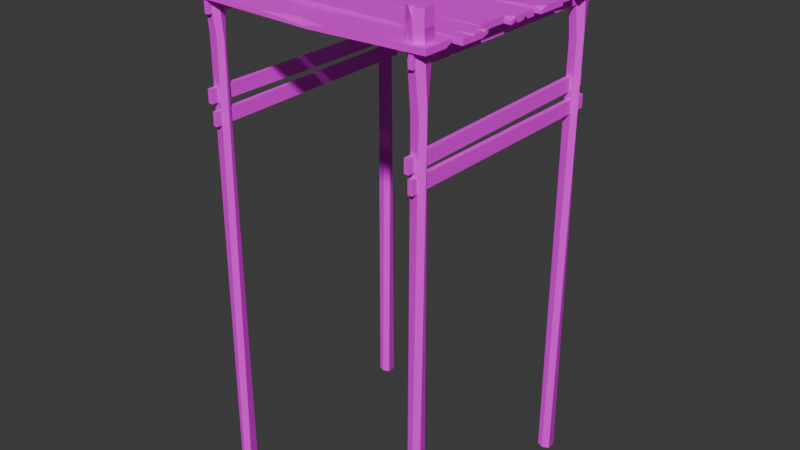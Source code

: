 # Source: SM_Env_Dock_01.blend  (saved by Blender 4.5.88; exported with 4.5.12 LTS)
import bpy
from mathutils import Matrix  # noqa: F401  (used for matrix-valued properties, if any)

bpy.ops.wm.read_factory_settings(use_empty=True)
scene = bpy.context.scene
scene.name = 'Scene'

# ---- collections
col_sm_env_dock_01 = bpy.data.collections.new('SM_Env_Dock_01'); scene.collection.children.link(col_sm_env_dock_01)

# ---- images (referenced by path relative to the original .blend; pixels are not part of the script)
import os
ASSET_DIR = os.environ.get("B2B_ASSET_DIR", "")  # directory of the original .blend (textures are referenced by path, not embedded)
HERE = os.path.dirname(os.path.abspath(__file__))  # packed textures are extracted next to this script under _unpacked/

def load_image(name, relpath, width, height, colorspace="sRGB"):
    """Load a texture the original file referenced (path relative to the .blend, or extracted next to this script)."""
    p = next((c for c in (os.path.join(HERE, relpath), os.path.join(ASSET_DIR, relpath)) if relpath and os.path.exists(c)), "")
    if p:
        img = bpy.data.images.load(p, check_existing=True)
        img.name = name
    else:  # same state as the original file: an image datablock whose file is absent (Cycles renders it pink)
        img = bpy.data.images.new(name, width, height)
        img.source = "FILE"
        img.filepath = "//" + (relpath or name)
    img.colorspace_settings.name = colorspace
    return img
img_file3502 = load_image('file3502', 'PolygonNatureBiomes_Swamp_Texture_01.png', 1024, 1024, 'sRGB')

# ---- materials (node trees are filled in below, after node groups)
mat_nature_base_mat1 = bpy.data.materials.new('Nature_Base_Mat1')
mat_nature_base_mat1.diffuse_color = (1.0, 1.0, 1.0, 1.0)
mat_nature_base_mat1.roughness = 0.5528

# ---- material node trees
mat_nature_base_mat1.use_nodes = True; mat_nature_base_mat1.node_tree.nodes.clear()
_N = mat_nature_base_mat1.node_tree.nodes; _L = mat_nature_base_mat1.node_tree.links
n0 = _N.new('ShaderNodeBsdfPrincipled'); n0.name = 'Principled BSDF'; n0.location = (-200, 100)
n0.inputs[2].default_value = 0.5528
n0.inputs[27].default_value = (0.0, 0.0, 0.0, 1.0)
n0.inputs[28].default_value = 1.0
n1 = _N.new('ShaderNodeOutputMaterial'); n1.name = 'Material Output'; n1.location = (200, 100)
n2 = _N.new('ShaderNodeNormalMap'); n2.name = 'Normal Map'; n2.location = (-600, -600)
n2.label = 'Normal/Map'
n3 = _N.new('ShaderNodeTexImage'); n3.name = 'Image Texture'; n3.location = (-600, 300)
n3.image = img_file3502
_L.new(n0.outputs[0], n1.inputs[0])
_L.new(n2.outputs[0], n0.inputs[5])
_L.new(n3.outputs[0], n0.inputs[0])
n1.is_active_output = True

# ---- world
world_world = bpy.data.worlds.new('World'); scene.world = world_world
world_world.use_nodes = True; world_world.node_tree.nodes.clear()
_N = world_world.node_tree.nodes; _L = world_world.node_tree.links
n0 = _N.new('ShaderNodeOutputWorld'); n0.name = 'World Output'; n0.location = (200, 100)
n1 = _N.new('ShaderNodeBackground'); n1.name = 'Background'; n1.location = (-200, 100)
n1.inputs[0].default_value = (0.05088, 0.05088, 0.05088, 1.0)
_L.new(n1.outputs[0], n0.inputs[0])
n0.is_active_output = True
world_world.color = (0.05088, 0.05088, 0.05088)
world_world.sun_shadow_jitter_overblur = 0.0

# ---- meshes
me_mesh = bpy.data.meshes.new('Mesh')
me_mesh.from_pydata([(1.455, 1.54, -3.845), (1.646, 1.54, -3.845), (1.423, 1.519, 3.801), (1.678, 1.519, 3.801), (1.423, 1.684, 3.801), (1.678, 1.684, 3.801), (1.455, 1.663, -3.845), (1.646, 1.663, -3.845), (1.568, 1.473, 3.801), (1.55, 1.496, -3.845), (1.55, 1.707, -3.845), (1.55, 1.742, 3.801), (1.55, 1.742, 3.587), (1.678, 1.684, 3.587), (1.678, 1.519, 3.587), (1.55, 1.461, 3.587), (1.423, 1.519, 3.587), (1.423, 1.684, 3.587), (1.495, 1.524, 2.575), (1.603, 1.536, 2.575), (1.667, 1.602, 2.632), (1.606, 1.679, 2.712), (1.498, 1.667, 2.712), (1.434, 1.602, 2.655), (1.455, -1.616, -3.845), (1.646, -1.616, -3.845), (1.423, -1.636, 3.685), (1.678, -1.636, 3.685), (1.423, -1.472, 3.685), (1.678, -1.472, 3.685), (1.455, -1.492, -3.845), (1.646, -1.492, -3.845), (1.568, -1.683, 3.685), (1.55, -1.659, -3.845), (1.55, -1.449, -3.845), (1.55, -1.414, 3.685), (1.55, -1.414, 3.471), (1.678, -1.472, 3.471), (1.678, -1.636, 3.471), (1.55, -1.694, 3.593), (1.423, -1.636, 3.471), (1.423, -1.472, 3.471), (1.486, -1.665, 3.685), (1.495, -1.631, 2.459), (1.603, -1.62, 2.459), (1.667, -1.554, 2.516), (1.606, -1.477, 2.596), (1.498, -1.488, 2.596), (1.434, -1.554, 2.539), (-1.531, -1.492, -3.845), (-1.722, -1.492, -3.845), (-1.499, -1.472, 3.829), (-1.754, -1.472, 3.829), (-1.499, -1.636, 3.829), (-1.754, -1.636, 3.829), (-1.531, -1.616, -3.845), (-1.722, -1.616, -3.845), (-1.645, -1.425, 3.829), (-1.626, -1.449, -3.845), (-1.626, -1.659, -3.845), (-1.626, -1.694, 3.829), (-1.626, -1.694, 3.615), (-1.754, -1.636, 3.615), (-1.754, -1.472, 3.615), (-1.626, -1.414, 3.615), (-1.499, -1.472, 3.615), (-1.499, -1.636, 3.615), (-1.571, -1.477, 2.603), (-1.679, -1.488, 2.603), (-1.743, -1.554, 2.66), (-1.682, -1.631, 2.74), (-1.574, -1.62, 2.74), (-1.51, -1.554, 2.683), (-1.531, 1.663, -3.845), (-1.722, 1.663, -3.845), (-1.499, 1.684, 3.685), (-1.754, 1.684, 3.685), (-1.499, 1.519, 3.685), (-1.754, 1.519, 3.685), (-1.531, 1.54, -3.845), (-1.722, 1.54, -3.845), (-1.645, 1.73, 3.685), (-1.626, 1.707, -3.845), (-1.626, 1.496, -3.845), (-1.626, 1.461, 3.685), (-1.626, 1.461, 3.471), (-1.754, 1.519, 3.471), (-1.754, 1.684, 3.471), (-1.626, 1.742, 3.573), (-1.499, 1.684, 3.471), (-1.499, 1.519, 3.471), (-1.563, 1.713, 3.685), (-1.571, 1.679, 2.459), (-1.679, 1.667, 2.459), (-1.743, 1.602, 2.516), (-1.682, 1.524, 2.596), (-1.574, 1.536, 2.596), (-1.51, 1.602, 2.539), (1.522, -1.71, 3.022), (1.588, -1.71, 3.022), (1.522, -1.71, 3.217), (1.588, -1.71, 3.217), (1.522, 1.825, 3.217), (1.588, 1.825, 3.217), (1.522, 1.825, 3.022), (1.588, 1.825, 3.022), (-1.65, -1.71, 3.022), (-1.584, -1.71, 3.022), (-1.65, -1.71, 3.217), (-1.584, -1.71, 3.217), (-1.65, 1.825, 3.217), (-1.584, 1.825, 3.217), (-1.65, 1.825, 3.022), (-1.584, 1.825, 3.022), (-1.616, 1.659, 3.672), (1.539, -1.598, 3.673), (-1.888, 1.303, 3.242), (1.78, 1.303, 3.222), (-1.888, 1.303, 3.304), (1.78, 1.303, 3.264), (-1.888, 1.756, 3.267), (1.78, 1.756, 3.304), (-1.888, 1.756, 3.222), (1.78, 1.756, 3.222), (-0.6395, 1.756, 3.304), (-1.888, 1.664, 3.304), (0.5097, 1.303, 3.304), (1.78, 1.403, 3.304), (0.02749, 1.303, 3.222), (-1.888, 1.382, 3.222), (1.78, 1.596, 3.304), (1.78, 1.696, 3.304), (1.515, 1.639, 3.304), (1.78, 1.646, 3.268), (-1.888, 1.621, 3.222), (-1.888, 1.528, 3.222), (-1.496, 1.59, 3.222), (-1.888, 1.565, 3.259), (-1.828, 0.7794, 3.222), (1.678, 0.7804, 3.179), (-1.828, 0.7794, 3.304), (1.678, 0.7804, 3.261), (-1.828, 1.233, 3.304), (1.721, 1.232, 3.261), (-1.828, 1.233, 3.222), (1.721, 1.232, 3.179), (1.852, 0.7411, 3.222), (-1.888, 0.7411, 3.222), (1.852, 0.7411, 3.304), (-1.888, 0.7411, 3.304), (1.852, 0.2874, 3.261), (-1.888, 0.2874, 3.304), (1.852, 0.2874, 3.222), (-1.888, 0.4009, 3.222), (-0.1886, 0.7411, 3.178), (-0.1312, 0.7411, 3.243), (0.1345, 0.2874, 3.26), (-0.01575, 0.2874, 3.178), (0.5591, 0.7411, 3.26), (-0.02816, 0.6388, 3.26), (-0.4741, 0.7411, 3.26), (1.75, 0.2874, 3.303), (1.852, 0.3907, 3.304), (-1.888, 0.2874, 3.277), (-1.752, 0.2874, 3.22), (-1.947, 0.2281, 3.283), (1.79, 0.2281, 3.283), (-1.947, 0.2281, 3.201), (1.79, 0.2281, 3.201), (-1.947, -0.2255, 3.201), (1.79, -0.2255, 3.201), (-1.947, -0.2255, 3.283), (1.79, -0.2255, 3.248), (-1.947, 0.1421, 3.201), (-1.947, 0.04999, 3.201), (-1.327, 0.1047, 3.201), (-1.947, 0.09062, 3.249), (1.79, 0.1078, 3.201), (1.79, 0.01049, 3.201), (1.538, 0.05864, 3.201), (1.79, 0.05458, 3.243), (1.79, -0.1008, 3.201), (1.79, -0.1853, 3.201), (1.677, -0.1272, 3.201), (1.79, -0.1393, 3.24), (-1.353, -0.2255, 3.201), (-0.7173, -0.2255, 3.201), (-0.9605, -0.1578, 3.201), (-1.036, -0.2255, 3.241), (1.615, -0.2255, 3.283), (1.79, -0.1315, 3.283), (-0.6583, 0.08394, 3.283), (0.07282, 0.0166, 3.283), (1.094, 0.08461, 3.283), (0.06445, 0.1185, 3.283), (0.06775, 0.07841, 3.272), (-1.888, -0.7128, 3.197), (1.719, -0.7128, 3.222), (-1.888, -0.7128, 3.279), (1.719, -0.7128, 3.304), (-1.859, -0.2814, 3.279), (1.719, -0.2592, 3.304), (-1.859, -0.2814, 3.197), (1.719, -0.2592, 3.222), (-1.957, -1.216, 3.222), (1.863, -1.216, 3.222), (-1.957, -1.216, 3.304), (1.863, -1.216, 3.304), (-1.957, -0.7621, 3.304), (1.863, -0.7621, 3.304), (-1.957, -0.7621, 3.222), (1.863, -0.7621, 3.257), (-1.957, -1.13, 3.304), (-1.957, -1.038, 3.304), (-1.327, -1.092, 3.304), (-1.957, -1.078, 3.287), (1.863, -1.095, 3.304), (1.863, -0.9981, 3.304), (1.62, -1.046, 3.304), (1.863, -1.042, 3.285), (1.863, -0.8799, 3.304), (1.863, -0.8091, 3.304), (1.772, -0.8578, 3.304), (1.863, -0.8477, 3.283), (-1.353, -0.7621, 3.304), (-0.7173, -0.7621, 3.304), (-0.9605, -0.8298, 3.304), (-1.036, -0.7621, 3.279), (1.688, -0.7621, 3.222), (1.863, -0.8561, 3.222), (-0.6583, -1.072, 3.222), (0.07282, -0.9769, 3.222), (1.094, -1.072, 3.222), (0.06445, -1.133, 3.222), (0.06775, -1.072, 3.245), (-1.888, -1.735, 3.222), (1.78, -1.735, 3.222), (-1.888, -1.735, 3.304), (1.78, -1.735, 3.304), (-1.888, -1.282, 3.261), (1.78, -1.282, 3.304), (-1.888, -1.282, 3.222), (1.78, -1.395, 3.222), (0.08126, -1.735, 3.178), (0.02387, -1.735, 3.21), (-0.2418, -1.282, 3.26), (-0.09156, -1.282, 3.178), (-0.6664, -1.735, 3.26), (-0.07915, -1.633, 3.26), (0.3668, -1.735, 3.26), (-1.786, -1.282, 3.303), (-1.888, -1.385, 3.304), (1.78, -1.282, 3.277), (1.645, -1.282, 3.22), (0.5807, -0.7128, 3.291), (1.09, -0.7128, 3.295), (0.9338, -0.6605, 3.294), (0.9327, -0.7128, 3.253), (1.522, -1.71, 1.566), (1.588, -1.71, 1.566), (1.522, -1.71, 1.761), (1.588, -1.71, 1.761), (1.522, 1.825, 1.761), (1.588, 1.825, 1.761), (1.522, 1.825, 1.566), (1.588, 1.825, 1.566), (-1.65, -1.71, 1.566), (-1.584, -1.71, 1.566), (-1.65, -1.71, 1.761), (-1.584, -1.71, 1.761), (-1.65, 1.825, 1.809), (-1.584, 1.825, 1.809), (-1.65, 1.825, 1.614), (-1.584, 1.825, 1.614), (-1.616, 1.799, 1.872), (-1.682, 1.799, 1.872), (-1.616, 1.799, 2.066), (-1.682, 1.799, 2.066), (-1.616, -1.735, 2.066), (-1.682, -1.735, 2.066), (-1.616, -1.735, 1.872), (-1.682, -1.735, 1.872), (1.556, 1.799, 1.872), (1.49, 1.799, 1.872), (1.556, 1.799, 2.066), (1.49, 1.799, 2.066), (1.556, -1.735, 2.016), (1.49, -1.735, 2.016), (1.556, -1.735, 1.821), (1.49, -1.735, 1.821)], [], [(14, 15, 19, 20), (11, 8, 3, 5), (21, 22, 12, 13), (9, 10, 7, 1), (20, 21, 13, 14), (23, 18, 16, 17), (18, 19, 15, 16), (6, 10, 9, 0), (17, 12, 22, 23), (13, 12, 11, 5), (14, 13, 5, 3), (8, 15, 14, 3), (17, 16, 2, 4), (4, 11, 12, 17), (2, 8, 11, 4), (16, 15, 8, 2), (0, 9, 19, 18), (20, 19, 9, 1), (1, 7, 21, 20), (10, 22, 21, 7), (23, 22, 10, 6), (6, 0, 18, 23), (38, 39, 44, 45), (27, 115, 32), (46, 47, 36, 37), (33, 34, 31, 25), (45, 46, 37, 38), (48, 43, 40, 41), (43, 44, 39, 40), (30, 34, 33, 24), (41, 36, 47, 48), (37, 36, 35, 29), (38, 37, 29, 27), (32, 39, 38, 27), (42, 39, 115), (41, 40, 26, 28), (28, 35, 36, 41), (26, 42, 115), (40, 39, 42, 26), (115, 39, 32), (24, 33, 44, 43), (45, 44, 33, 25), (25, 31, 46, 45), (34, 47, 46, 31), (48, 47, 34, 30), (30, 24, 43, 48), (63, 64, 68, 69), (60, 57, 52, 54), (70, 71, 61, 62), (58, 59, 56, 50), (69, 70, 62, 63), (72, 67, 65, 66), (67, 68, 64, 65), (55, 59, 58, 49), (66, 61, 71, 72), (62, 61, 60, 54), (63, 62, 54, 52), (57, 64, 63, 52), (66, 65, 51, 53), (53, 60, 61, 66), (51, 57, 60, 53), (65, 64, 57, 51), (49, 58, 68, 67), (69, 68, 58, 50), (50, 56, 70, 69), (59, 71, 70, 56), (72, 71, 59, 55), (55, 49, 67, 72), (87, 88, 93, 94), (76, 114, 81), (95, 96, 85, 86), (82, 83, 80, 74), (94, 95, 86, 87), (97, 92, 89, 90), (92, 93, 88, 89), (79, 83, 82, 73), (90, 85, 96, 97), (86, 85, 84, 78), (87, 86, 78, 76), (81, 88, 87, 76), (91, 88, 114), (90, 89, 75, 77), (77, 84, 85, 90), (75, 91, 114), (89, 88, 91, 75), (114, 88, 81), (73, 82, 93, 92), (94, 93, 82, 74), (74, 80, 95, 94), (83, 96, 95, 80), (97, 96, 83, 79), (79, 73, 92, 97), (98, 99, 101, 100), (100, 101, 103, 102), (102, 103, 105, 104), (104, 105, 99, 98), (99, 105, 103, 101), (104, 98, 100, 102), (106, 107, 109, 108), (108, 109, 111, 110), (110, 111, 113, 112), (112, 113, 107, 106), (107, 113, 111, 109), (112, 106, 108, 110), (84, 114, 76, 78), (75, 114, 84, 77), (35, 115, 27, 29), (26, 115, 35, 28), (118, 126, 127, 130, 132), (136, 123, 117, 128, 129, 135), (117, 123, 133), (125, 137, 118), (125, 124, 120), (120, 124, 121, 123, 122), (127, 126, 119), (116, 128, 117, 119, 126, 118), (129, 128, 116), (133, 132, 130), (133, 123, 121, 131), (117, 133, 130, 127, 119), (131, 132, 133), (124, 132, 131, 121), (118, 132, 124, 125), (134, 136, 137), (122, 134, 137, 125, 120), (118, 137, 135, 129, 116), (122, 123, 136, 134), (137, 136, 135), (138, 139, 141, 140), (140, 141, 143, 142), (142, 143, 145, 144), (144, 145, 139, 138), (139, 145, 143, 141), (144, 138, 140, 142), (146, 154, 155, 158, 148), (161, 158, 159, 156), (150, 161, 156, 157, 152), (152, 157, 154, 146), (147, 153, 163, 151, 149), (152, 146, 148, 162, 150), (160, 155, 154, 147, 149), (156, 159, 160, 149, 151), (157, 156, 151, 163, 164), (154, 157, 164, 153, 147), (159, 158, 155), (160, 159, 155), (162, 161, 150), (148, 158, 161, 162), (164, 163, 153), (165, 166, 168, 167), (167, 168, 177, 179, 175, 173), (171, 188, 189), (166, 193, 190), (166, 190, 184, 180), (171, 165, 176), (176, 175, 174), (176, 165, 167, 173), (171, 176, 174, 169), (180, 179, 177), (178, 179, 180), (175, 179, 178, 181, 183, 187, 174), (184, 183, 181), (182, 183, 184), (188, 187, 186), (185, 187, 188), (169, 185, 188, 171), (190, 189, 172), (189, 188, 186, 170, 172), (184, 172, 170, 182), (180, 184, 181, 178), (166, 180, 177, 168), (184, 190, 172), (187, 183, 182, 170, 186), (174, 187, 185, 169), (173, 175, 176), (171, 189, 192), (193, 194, 195), (165, 194, 166), (171, 191, 165), (191, 195, 194), (192, 195, 191), (193, 195, 192), (192, 189, 190, 193), (171, 192, 191), (165, 191, 194), (166, 194, 193), (196, 197, 257), (200, 256, 201), (200, 201, 203, 202), (202, 203, 197, 196), (197, 203, 201, 199), (202, 196, 198, 200), (204, 205, 207, 206), (206, 207, 216, 218, 214, 212), (210, 227, 228), (205, 232, 229), (205, 229, 223, 219), (210, 204, 215), (215, 214, 213), (215, 204, 206, 212), (210, 215, 213, 208), (219, 218, 216), (217, 218, 219), (214, 218, 217, 220, 222, 226, 213), (223, 222, 220), (221, 222, 223), (227, 226, 225), (224, 226, 227), (208, 224, 227, 210), (229, 228, 211), (228, 227, 225, 209, 211), (223, 211, 209, 221), (219, 223, 220, 217), (205, 219, 216, 207), (223, 229, 211), (226, 222, 221, 209, 225), (213, 226, 224, 208), (212, 214, 215), (210, 228, 231), (232, 233, 234), (204, 233, 205), (210, 230, 204), (230, 234, 233), (231, 234, 230), (232, 234, 231), (231, 228, 229, 232), (210, 231, 230), (204, 230, 233), (205, 233, 232), (235, 243, 244, 247, 237), (250, 247, 248, 245), (239, 250, 245, 246, 241), (241, 246, 243, 235), (236, 242, 252, 240, 238), (241, 235, 237, 251, 239), (249, 244, 243, 236, 238), (245, 248, 249, 238, 240), (246, 245, 240, 252, 253), (243, 246, 253, 242, 236), (248, 247, 244), (249, 248, 244), (251, 250, 239), (237, 247, 250, 251), (253, 252, 242), (254, 257, 256), (256, 257, 255), (198, 254, 256, 200), (201, 256, 255, 199), (257, 197, 199, 255), (196, 257, 254, 198), (258, 259, 261, 260), (260, 261, 263, 262), (262, 263, 265, 264), (264, 265, 259, 258), (259, 265, 263, 261), (264, 258, 260, 262), (266, 267, 269, 268), (268, 269, 271, 270), (270, 271, 273, 272), (272, 273, 267, 266), (267, 273, 271, 269), (272, 266, 268, 270), (274, 275, 277, 276), (276, 277, 279, 278), (278, 279, 281, 280), (280, 281, 275, 274), (275, 281, 279, 277), (280, 274, 276, 278), (282, 283, 285, 284), (284, 285, 287, 286), (286, 287, 289, 288), (288, 289, 283, 282), (283, 289, 287, 285), (288, 282, 284, 286)])
me_mesh.polygons.foreach_set('use_smooth', [True] * 274)
_k = set([(0, 6), (0, 9), (0, 18), (1, 7), (1, 9), (1, 20), (2, 4), (2, 8), (2, 16), (3, 5), (3, 8), (3, 14), (4, 11), (4, 17), (5, 11), (5, 13), (6, 10), (6, 23), (7, 10), (7, 21), (8, 11), (8, 15), (9, 10), (9, 19), (10, 22), (11, 12), (12, 13), (12, 17), (12, 22), (13, 14), (13, 21), (14, 15), (14, 20), (15, 16), (15, 19), (16, 17), (16, 18), (17, 23), (18, 19), (18, 23), (19, 20), (20, 21), (21, 22), (22, 23), (24, 30), (24, 33), (24, 43), (25, 31), (25, 33), (25, 45), (26, 28), (26, 40), (26, 42), (26, 115), (27, 29), (27, 32), (27, 38), (27, 115), (28, 35), (28, 41), (29, 35), (29, 37), (30, 34), (30, 48), (31, 34), (31, 46), (32, 39), (32, 115), (33, 34), (33, 44), (34, 47), (35, 36), (35, 115), (36, 37), (36, 41), (36, 47), (37, 38), (37, 46), (38, 39), (38, 45), (39, 40), (39, 42), (39, 44), (39, 115), (40, 41), (40, 43), (41, 48), (42, 115), (43, 44), (43, 48), (44, 45), (45, 46), (46, 47), (47, 48), (49, 55), (49, 58), (49, 67), (50, 56), (50, 58), (50, 69), (51, 53), (51, 57), (51, 65), (52, 54), (52, 57), (52, 63), (53, 60), (53, 66), (54, 60), (54, 62), (55, 59), (55, 72), (56, 59), (56, 70), (57, 60), (57, 64), (58, 59), (58, 68), (59, 71), (60, 61), (61, 62), (61, 66), (61, 71), (62, 63), (62, 70), (63, 64), (63, 69), (64, 65), (64, 68), (65, 66), (65, 67), (66, 72), (67, 68), (67, 72), (68, 69), (69, 70), (70, 71), (71, 72), (73, 79), (73, 82), (73, 92), (74, 80), (74, 82), (74, 94), (75, 77), (75, 89), (75, 91), (75, 114), (76, 78), (76, 81), (76, 87), (76, 114), (77, 84), (77, 90), (78, 84), (78, 86), (79, 83), (79, 97), (80, 83), (80, 95), (81, 88), (81, 114), (82, 83), (82, 93), (83, 96), (84, 85), (84, 114), (85, 86), (85, 90), (85, 96), (86, 87), (86, 95), (87, 88), (87, 94), (88, 89), (88, 91), (88, 93), (88, 114), (89, 90), (89, 92), (90, 97), (91, 114), (92, 93), (92, 97), (93, 94), (94, 95), (95, 96), (96, 97), (98, 99), (98, 100), (98, 104), (99, 101), (99, 105), (100, 101), (100, 102), (101, 103), (102, 103), (102, 104), (103, 105), (104, 105), (106, 107), (106, 108), (106, 112), (107, 109), (107, 113), (108, 109), (108, 110), (109, 111), (110, 111), (110, 112), (111, 113), (112, 113), (116, 118), (116, 128), (116, 129), (117, 119), (117, 123), (117, 128), (117, 133), (118, 125), (118, 126), (118, 132), (118, 137), (119, 126), (119, 127), (120, 122), (120, 124), (120, 125), (121, 123), (121, 124), (121, 131), (122, 123), (122, 134), (123, 133), (123, 136), (124, 125), (124, 132), (125, 137), (126, 127), (127, 130), (128, 129), (129, 135), (130, 132), (130, 133), (131, 132), (131, 133), (132, 133), (134, 136), (134, 137), (135, 136), (135, 137), (136, 137), (138, 139), (138, 140), (138, 144), (139, 141), (139, 145), (140, 141), (140, 142), (141, 143), (142, 143), (142, 144), (143, 145), (144, 145), (146, 148), (146, 152), (146, 154), (147, 149), (147, 153), (147, 154), (148, 158), (148, 162), (149, 151), (149, 160), (150, 152), (150, 161), (150, 162), (151, 156), (151, 163), (152, 157), (153, 163), (153, 164), (154, 155), (154, 157), (155, 158), (155, 159), (155, 160), (156, 157), (156, 159), (156, 161), (157, 164), (158, 159), (158, 161), (159, 160), (161, 162), (163, 164), (165, 166), (165, 167), (165, 171), (165, 176), (165, 191), (165, 194), (166, 168), (166, 180), (166, 190), (166, 193), (166, 194), (167, 168), (167, 173), (168, 177), (169, 171), (169, 174), (169, 185), (170, 172), (170, 182), (170, 186), (171, 176), (171, 188), (171, 189), (171, 191), (171, 192), (172, 184), (172, 189), (172, 190), (173, 175), (173, 176), (174, 175), (174, 176), (174, 187), (175, 176), (175, 179), (177, 179), (177, 180), (178, 179), (178, 180), (178, 181), (179, 180), (180, 184), (181, 183), (181, 184), (182, 183), (182, 184), (183, 184), (183, 187), (184, 190), (185, 187), (185, 188), (186, 187), (186, 188), (187, 188), (188, 189), (189, 190), (189, 192), (190, 193), (191, 192), (191, 194), (191, 195), (192, 193), (192, 195), (193, 194), (193, 195), (194, 195), (196, 197), (196, 198), (196, 202), (196, 257), (197, 199), (197, 203), (197, 257), (198, 200), (198, 254), (199, 201), (199, 255), (200, 201), (200, 202), (200, 256), (201, 203), (201, 256), (202, 203), (204, 205), (204, 206), (204, 210), (204, 215), (204, 230), (204, 233), (205, 207), (205, 219), (205, 229), (205, 232), (205, 233), (206, 207), (206, 212), (207, 216), (208, 210), (208, 213), (208, 224), (209, 211), (209, 221), (209, 225), (210, 215), (210, 227), (210, 228), (210, 230), (210, 231), (211, 223), (211, 228), (211, 229), (212, 214), (212, 215), (213, 214), (213, 215), (213, 226), (214, 215), (214, 218), (216, 218), (216, 219), (217, 218), (217, 219), (217, 220), (218, 219), (219, 223), (220, 222), (220, 223), (221, 222), (221, 223), (222, 223), (222, 226), (223, 229), (224, 226), (224, 227), (225, 226), (225, 227), (226, 227), (227, 228), (228, 229), (228, 231), (229, 232), (230, 231), (230, 233), (230, 234), (231, 232), (231, 234), (232, 233), (232, 234), (233, 234), (235, 237), (235, 241), (235, 243), (236, 238), (236, 242), (236, 243), (237, 247), (237, 251), (238, 240), (238, 249), (239, 241), (239, 250), (239, 251), (240, 245), (240, 252), (241, 246), (242, 252), (242, 253), (243, 244), (243, 246), (244, 247), (244, 248), (244, 249), (245, 246), (245, 248), (245, 250), (246, 253), (247, 248), (247, 250), (248, 249), (250, 251), (252, 253), (254, 256), (254, 257), (255, 256), (255, 257), (256, 257), (258, 259), (258, 260), (258, 264), (259, 261), (259, 265), (260, 261), (260, 262), (261, 263), (262, 263), (262, 264), (263, 265), (264, 265), (266, 267), (266, 268), (266, 272), (267, 269), (267, 273), (268, 269), (268, 270), (269, 271), (270, 271), (270, 272), (271, 273), (272, 273), (274, 275), (274, 276), (274, 280), (275, 277), (275, 281), (276, 277), (276, 278), (277, 279), (278, 279), (278, 280), (279, 281), (280, 281), (282, 283), (282, 284), (282, 288), (283, 285), (283, 289), (284, 285), (284, 286), (285, 287), (286, 287), (286, 288), (287, 289), (288, 289)])
me_mesh.attributes.new('sharp_edge', 'BOOLEAN', 'EDGE').data.foreach_set('value', [ (min(e.vertices), max(e.vertices)) in _k for e in me_mesh.edges])
_uv = me_mesh.uv_layers.new(name='map1')
_uv.uv.foreach_set('vector', [0.3303, 0.1607, 0.3303, 0.1607, 0.3303, 0.1607, 0.3303, 0.1607, 0.3303, 0.1607, 0.3303, 0.1607, 0.3303, 0.1607, 0.3303, 0.1607, 0.3303, 0.1607, 0.3303, 0.1607, 0.3303, 0.1607, 0.3303, 0.1607, 0.3303, 0.1607, 0.3303, 0.1607, 0.3303, 0.1607, 0.3303, 0.1607, 0.3303, 0.1607, 0.3303, 0.1607, 0.3303, 0.1607, 0.3303, 0.1607, 0.3303, 0.1607, 0.3303, 0.1607, 0.3303, 0.1607, 0.3303, 0.1607, 0.3303, 0.1607, 0.3303, 0.1607, 0.3303, 0.1607, 0.3303, 0.1607, 0.3303, 0.1607, 0.3303, 0.1607, 0.3303, 0.1607, 0.3303, 0.1607, 0.3303, 0.1607, 0.3303, 0.1607, 0.3303, 0.1607, 0.3303, 0.1607, 0.3303, 0.1607, 0.3303, 0.1607, 0.3303, 0.1607, 0.3303, 0.1607, 0.3303, 0.1607, 0.3303, 0.1607, 0.3303, 0.1607, 0.3303, 0.1607, 0.3303, 0.1607, 0.3303, 0.1607, 0.3303, 0.1607, 0.3303, 0.1607, 0.3303, 0.1607, 0.3303, 0.1607, 0.3303, 0.1607, 0.3303, 0.1607, 0.3303, 0.1607, 0.3303, 0.1607, 0.3303, 0.1607, 0.3303, 0.1607, 0.3303, 0.1607, 0.3303, 0.1607, 0.3303, 0.1607, 0.3303, 0.1607, 0.3303, 0.1607, 0.3303, 0.1607, 0.3303, 0.1607, 0.3303, 0.1607, 0.3303, 0.1607, 0.3303, 0.1607, 0.3303, 0.1607, 0.3303, 0.1607, 0.3303, 0.1607, 0.3303, 0.1607, 0.3303, 0.1607, 0.3303, 0.1607, 0.3303, 0.1607, 0.3303, 0.1607, 0.3303, 0.1607, 0.3303, 0.1607, 0.3303, 0.1607, 0.3303, 0.1607, 0.3303, 0.1607, 0.3303, 0.1607, 0.3303, 0.1607, 0.3303, 0.1607, 0.3303, 0.1607, 0.3303, 0.1607, 0.3303, 0.1607, 0.3303, 0.1607, 0.3303, 0.1607, 0.3303, 0.1607, 0.3303, 0.1607, 0.3303, 0.1607, 0.3303, 0.1607, 0.3303, 0.1607, 0.3303, 0.1607, 0.3303, 0.1607, 0.3303, 0.1607, 0.3303, 0.1607, 0.3303, 0.1607, 0.3303, 0.1607, 0.3303, 0.1607, 0.3303, 0.1607, 0.3303, 0.1607, 0.3303, 0.1607, 0.3303, 0.1607, 0.3303, 0.1607, 0.3303, 0.1607, 0.3303, 0.1607, 0.3303, 0.1607, 0.3303, 0.1607, 0.3303, 0.1607, 0.3303, 0.1607, 0.3303, 0.1607, 0.3303, 0.1607, 0.3303, 0.1607, 0.3303, 0.1607, 0.3303, 0.1607, 0.3303, 0.1607, 0.3303, 0.1607, 0.3303, 0.1607, 0.3303, 0.1607, 0.3303, 0.1607, 0.3303, 0.1607, 0.3303, 0.1607, 0.3303, 0.1607, 0.3303, 0.1607, 0.3303, 0.1607, 0.3303, 0.1607, 0.3303, 0.1607, 0.3303, 0.1607, 0.3303, 0.1607, 0.3303, 0.1607, 0.3303, 0.1607, 0.3303, 0.1607, 0.3303, 0.1607, 0.3303, 0.1607, 0.3303, 0.1607, 0.3303, 0.1607, 0.3303, 0.1607, 0.3303, 0.1607, 0.3303, 0.1607, 0.3303, 0.1607, 0.3303, 0.1607, 0.3303, 0.1607, 0.3303, 0.1607, 0.3303, 0.1607, 0.3303, 0.1607, 0.3303, 0.1607, 0.3303, 0.1607, 0.3303, 0.1607, 0.3303, 0.1607, 0.3303, 0.1607, 0.3303, 0.1607, 0.3303, 0.1607, 0.3303, 0.1607, 0.3303, 0.1607, 0.3303, 0.1607, 0.3303, 0.1607, 0.3303, 0.1607, 0.3303, 0.1607, 0.3303, 0.1607, 0.3303, 0.1607, 0.3303, 0.1607, 0.3303, 0.1607, 0.3303, 0.1607, 0.3303, 0.1607, 0.3303, 0.1607, 0.3303, 0.1607, 0.3303, 0.1607, 0.3303, 0.1607, 0.3303, 0.1607, 0.3303, 0.1607, 0.3303, 0.1607, 0.3303, 0.1607, 0.3303, 0.1607, 0.3303, 0.1607, 0.3303, 0.1607, 0.3303, 0.1607, 0.3303, 0.1607, 0.3303, 0.1607, 0.3303, 0.1607, 0.3303, 0.1607, 0.3303, 0.1607, 0.3303, 0.1607, 0.3303, 0.1607, 0.3303, 0.1607, 0.3303, 0.1607, 0.3303, 0.1607, 0.3303, 0.1607, 0.3303, 0.1607, 0.3303, 0.1607, 0.3303, 0.1607, 0.3303, 0.1607, 0.3303, 0.1607, 0.3303, 0.1607, 0.3303, 0.1607, 0.3303, 0.1607, 0.3303, 0.1607, 0.3303, 0.1607, 0.3303, 0.1607, 0.3303, 0.1607, 0.3303, 0.1607, 0.3303, 0.1607, 0.3303, 0.1607, 0.3303, 0.1607, 0.3303, 0.1607, 0.3303, 0.1607, 0.3303, 0.1607, 0.3303, 0.1607, 0.3303, 0.1607, 0.3303, 0.1607, 0.3303, 0.1607, 0.3303, 0.1607, 0.3303, 0.1607, 0.3303, 0.1607, 0.3303, 0.1607, 0.3303, 0.1607, 0.3303, 0.1607, 0.3303, 0.1607, 0.3303, 0.1607, 0.3303, 0.1607, 0.3303, 0.1607, 0.3303, 0.1607, 0.3303, 0.1607, 0.3303, 0.1607, 0.3303, 0.1607, 0.3303, 0.1607, 0.3303, 0.1607, 0.3303, 0.1607, 0.3303, 0.1607, 0.3303, 0.1607, 0.3303, 0.1607, 0.3303, 0.1607, 0.3303, 0.1607, 0.3303, 0.1607, 0.3303, 0.1607, 0.3303, 0.1607, 0.3303, 0.1607, 0.3303, 0.1607, 0.3303, 0.1607, 0.3303, 0.1607, 0.3303, 0.1607, 0.3303, 0.1607, 0.3303, 0.1607, 0.3303, 0.1607, 0.3303, 0.1607, 0.3303, 0.1607, 0.3303, 0.1607, 0.3303, 0.1607, 0.3303, 0.1607, 0.3303, 0.1607, 0.3303, 0.1607, 0.3303, 0.1607, 0.3303, 0.1607, 0.3303, 0.1607, 0.3303, 0.1607, 0.3303, 0.1607, 0.3303, 0.1607, 0.3303, 0.1607, 0.3303, 0.1607, 0.3303, 0.1607, 0.3303, 0.1607, 0.3303, 0.1607, 0.3303, 0.1607, 0.3303, 0.1607, 0.3303, 0.1607, 0.3303, 0.1607, 0.3303, 0.1607, 0.3303, 0.1607, 0.3303, 0.1607, 0.3303, 0.1607, 0.3303, 0.1607, 0.3303, 0.1607, 0.3303, 0.1607, 0.3303, 0.1607, 0.3303, 0.1607, 0.3303, 0.1607, 0.3303, 0.1607, 0.3303, 0.1607, 0.3303, 0.1607, 0.3303, 0.1607, 0.3303, 0.1607, 0.3303, 0.1607, 0.3303, 0.1607, 0.3303, 0.1607, 0.3303, 0.1607, 0.3303, 0.1607, 0.3303, 0.1607, 0.3303, 0.1607, 0.3303, 0.1607, 0.3303, 0.1607, 0.3303, 0.1607, 0.3303, 0.1607, 0.3303, 0.1607, 0.3303, 0.1607, 0.3303, 0.1607, 0.3303, 0.1607, 0.3303, 0.1607, 0.3303, 0.1607, 0.3303, 0.1607, 0.3303, 0.1607, 0.3303, 0.1607, 0.3303, 0.1607, 0.3303, 0.1607, 0.3303, 0.1607, 0.3303, 0.1607, 0.3303, 0.1607, 0.3303, 0.1607, 0.3303, 0.1607, 0.3303, 0.1607, 0.3303, 0.1607, 0.3303, 0.1607, 0.3303, 0.1607, 0.3303, 0.1607, 0.3303, 0.1607, 0.3303, 0.1607, 0.3303, 0.1607, 0.3303, 0.1607, 0.3303, 0.1607, 0.3303, 0.1607, 0.3303, 0.1607, 0.3303, 0.1607, 0.3303, 0.1607, 0.3303, 0.1607, 0.3303, 0.1607, 0.3303, 0.1607, 0.3303, 0.1607, 0.3303, 0.1607, 0.3303, 0.1607, 0.3303, 0.1607, 0.3303, 0.1607, 0.3303, 0.1607, 0.3303, 0.1607, 0.3303, 0.1607, 0.3303, 0.1607, 0.3303, 0.1607, 0.3303, 0.1607, 0.3303, 0.1607, 0.3303, 0.1607, 0.3303, 0.1607, 0.3303, 0.1607, 0.3303, 0.1607, 0.3303, 0.1607, 0.3303, 0.1607, 0.3303, 0.1607, 0.3303, 0.1607, 0.3303, 0.1607, 0.3303, 0.1607, 0.3303, 0.1607, 0.3303, 0.1607, 0.3303, 0.1607, 0.3303, 0.1607, 0.3303, 0.1607, 0.3303, 0.1607, 0.3303, 0.1607, 0.3303, 0.1607, 0.3303, 0.1607, 0.3303, 0.1607, 0.3303, 0.1607, 0.3303, 0.1607, 0.3303, 0.1607, 0.3303, 0.1607, 0.3302, 0.1413, 0.3302, 0.1413, 0.3302, 0.1413, 0.3302, 0.1413, 0.3302, 0.1413, 0.3302, 0.1413, 0.3302, 0.1413, 0.3302, 0.1413, 0.3302, 0.1413, 0.3302, 0.1413, 0.3302, 0.1413, 0.3302, 0.1413, 0.3302, 0.1413, 0.3302, 0.1413, 0.3302, 0.1413, 0.3302, 0.1413, 0.3302, 0.1413, 0.3302, 0.1413, 0.3302, 0.1413, 0.3302, 0.1413, 0.3302, 0.1413, 0.3302, 0.1413, 0.3302, 0.1413, 0.3302, 0.1413, 0.3302, 0.1413, 0.3302, 0.1413, 0.3302, 0.1413, 0.3302, 0.1413, 0.3302, 0.1413, 0.3302, 0.1413, 0.3302, 0.1413, 0.3302, 0.1413, 0.3302, 0.1413, 0.3302, 0.1413, 0.3302, 0.1413, 0.3302, 0.1413, 0.3302, 0.1413, 0.3302, 0.1413, 0.3302, 0.1413, 0.3302, 0.1413, 0.3302, 0.1413, 0.3302, 0.1413, 0.3302, 0.1413, 0.3302, 0.1413, 0.3302, 0.1413, 0.3302, 0.1413, 0.3302, 0.1413, 0.3302, 0.1413, 0.3303, 0.1607, 0.3303, 0.1607, 0.3303, 0.1607, 0.3303, 0.1607, 0.3303, 0.1607, 0.3303, 0.1607, 0.3303, 0.1607, 0.3303, 0.1607, 0.3303, 0.1607, 0.3303, 0.1607, 0.3303, 0.1607, 0.3303, 0.1607, 0.3303, 0.1607, 0.3303, 0.1607, 0.3303, 0.1607, 0.3303, 0.1607, 0.7685, 0.3705, 0.7685, 0.2414, 0.7739, 0.173, 0.7841, 0.173, 0.7864, 0.1872, 0.7838, 0.3494, 0.7927, 0.173, 0.7685, 0.173, 0.7685, 0.2674, 0.7728, 0.3705, 0.7805, 0.3705, 0.7685, 0.173, 0.7927, 0.173, 0.7868, 0.173, 0.7878, 0.3705, 0.7825, 0.3705, 0.7685, 0.3705, 0.7878, 0.3705, 0.7927, 0.3033, 0.7927, 0.3705, 0.7927, 0.3705, 0.7927, 0.3033, 0.7927, 0.173, 0.7927, 0.173, 0.7927, 0.3705, 0.7739, 0.173, 0.7685, 0.2414, 0.7685, 0.173, 0.7685, 0.3705, 0.7685, 0.2674, 0.7685, 0.173, 0.7685, 0.173, 0.7685, 0.2414, 0.7685, 0.3705, 0.7728, 0.3705, 0.7685, 0.2674, 0.7685, 0.3705, 0.7868, 0.173, 0.7864, 0.1872, 0.7841, 0.173, 0.7868, 0.173, 0.7927, 0.173, 0.7927, 0.173, 0.7895, 0.173, 0.7685, 0.173, 0.7868, 0.173, 0.7841, 0.173, 0.7739, 0.173, 0.7685, 0.173, 0.7895, 0.173, 0.7864, 0.1872, 0.7868, 0.173, 0.7927, 0.3033, 0.7864, 0.1872, 0.7895, 0.173, 0.7927, 0.173, 0.7685, 0.3705, 0.7864, 0.1872, 0.7927, 0.3033, 0.7878, 0.3705, 0.7855, 0.3705, 0.7838, 0.3494, 0.7825, 0.3705, 0.7927, 0.3705, 0.7855, 0.3705, 0.7825, 0.3705, 0.7878, 0.3705, 0.7927, 0.3705, 0.7685, 0.3705, 0.7825, 0.3705, 0.7805, 0.3705, 0.7728, 0.3705, 0.7685, 0.3705, 0.7927, 0.3705, 0.7927, 0.173, 0.7838, 0.3494, 0.7855, 0.3705, 0.7825, 0.3705, 0.7838, 0.3494, 0.7805, 0.3705, 0.896, 0.3723, 0.8961, 0.1422, 0.8961, 0.1422, 0.896, 0.3723, 0.896, 0.3723, 0.8961, 0.1422, 0.9177, 0.1393, 0.9177, 0.3723, 0.9177, 0.3723, 0.9177, 0.1393, 0.9177, 0.1393, 0.9177, 0.3723, 0.9177, 0.3723, 0.9177, 0.1393, 0.8961, 0.1422, 0.896, 0.3723, 0.8961, 0.1422, 0.9177, 0.1393, 0.9177, 0.1393, 0.8961, 0.1422, 0.9177, 0.3723, 0.896, 0.3723, 0.896, 0.3723, 0.9177, 0.3723, 0.78, 0.2689, 0.78, 0.1846, 0.78, 0.187, 0.78, 0.2155, 0.78, 0.2689, 0.8036, 0.2647, 0.78, 0.2155, 0.7853, 0.1913, 0.8036, 0.198, 0.8036, 0.2689, 0.8036, 0.2647, 0.8036, 0.198, 0.8036, 0.1918, 0.8036, 0.2689, 0.8036, 0.2689, 0.8036, 0.1918, 0.78, 0.1846, 0.78, 0.2689, 0.78, 0.1145, 0.7977, 0.1145, 0.8036, 0.1145, 0.8036, 0.1145, 0.78, 0.1145, 0.8036, 0.2689, 0.78, 0.2689, 0.78, 0.2689, 0.7982, 0.2689, 0.8036, 0.2689, 0.78, 0.1728, 0.78, 0.187, 0.78, 0.1846, 0.78, 0.1145, 0.78, 0.1145, 0.8036, 0.198, 0.7853, 0.1913, 0.78, 0.1728, 0.78, 0.1145, 0.8036, 0.1145, 0.8036, 0.1918, 0.8036, 0.198, 0.8036, 0.1145, 0.8036, 0.1145, 0.8036, 0.1201, 0.78, 0.1846, 0.8036, 0.1918, 0.8036, 0.1201, 0.7977, 0.1145, 0.78, 0.1145, 0.7853, 0.1913, 0.78, 0.2155, 0.78, 0.187, 0.78, 0.1728, 0.7853, 0.1913, 0.78, 0.187, 0.7982, 0.2689, 0.8036, 0.2647, 0.8036, 0.2689, 0.78, 0.2689, 0.78, 0.2155, 0.8036, 0.2647, 0.7982, 0.2689, 0.8036, 0.1201, 0.8036, 0.1145, 0.7977, 0.1145, 0.9172, 0.3846, 0.9172, 0.2197, 0.9172, 0.2197, 0.9172, 0.3846, 0.9172, 0.3846, 0.9172, 0.2197, 0.9117, 0.2197, 0.9095, 0.2308, 0.9116, 0.3572, 0.9133, 0.3846, 0.8966, 0.3846, 0.8966, 0.3443, 0.8966, 0.2274, 0.9172, 0.2197, 0.9107, 0.2504, 0.9009, 0.2197, 0.9172, 0.2197, 0.9009, 0.2197, 0.9005, 0.2197, 0.9093, 0.2197, 0.8966, 0.3846, 0.9172, 0.3846, 0.9109, 0.3846, 0.9109, 0.3846, 0.9116, 0.3572, 0.9091, 0.3846, 0.9109, 0.3846, 0.9172, 0.3846, 0.9172, 0.3846, 0.9133, 0.3846, 0.8966, 0.3846, 0.9109, 0.3846, 0.9091, 0.3846, 0.8966, 0.3846, 0.9093, 0.2197, 0.9095, 0.2308, 0.9117, 0.2197, 0.9073, 0.2197, 0.9095, 0.2308, 0.9093, 0.2197, 0.9116, 0.3572, 0.9095, 0.2308, 0.9073, 0.2197, 0.9023, 0.2197, 0.9011, 0.2247, 0.8997, 0.341, 0.9091, 0.3846, 0.9005, 0.2197, 0.9011, 0.2247, 0.9023, 0.2197, 0.8984, 0.2197, 0.9011, 0.2247, 0.9005, 0.2197, 0.8966, 0.3443, 0.8997, 0.341, 0.8966, 0.3303, 0.8966, 0.3583, 0.8997, 0.341, 0.8966, 0.3443, 0.8966, 0.3846, 0.8966, 0.3583, 0.8966, 0.3443, 0.8966, 0.3846, 0.9009, 0.2197, 0.8966, 0.2274, 0.8966, 0.2197, 0.8966, 0.2274, 0.8966, 0.3443, 0.8966, 0.3303, 0.8966, 0.2197, 0.8966, 0.2197, 0.9005, 0.2197, 0.8966, 0.2197, 0.8966, 0.2197, 0.8984, 0.2197, 0.9093, 0.2197, 0.9005, 0.2197, 0.9023, 0.2197, 0.9073, 0.2197, 0.9172, 0.2197, 0.9093, 0.2197, 0.9117, 0.2197, 0.9172, 0.2197, 0.9005, 0.2197, 0.9009, 0.2197, 0.8966, 0.2197, 0.8997, 0.341, 0.9011, 0.2247, 0.8984, 0.2197, 0.8966, 0.2197, 0.8966, 0.3303, 0.9091, 0.3846, 0.8997, 0.341, 0.8966, 0.3583, 0.8966, 0.3846, 0.9133, 0.3846, 0.9116, 0.3572, 0.9109, 0.3846, 0.8966, 0.3846, 0.8966, 0.2274, 0.9076, 0.2954, 0.9107, 0.2504, 0.9122, 0.2958, 0.9104, 0.2957, 0.9172, 0.3846, 0.9122, 0.2958, 0.9172, 0.2197, 0.8966, 0.3846, 0.9106, 0.3277, 0.9172, 0.3846, 0.9106, 0.3277, 0.9104, 0.2957, 0.9122, 0.2958, 0.9076, 0.2954, 0.9104, 0.2957, 0.9106, 0.3277, 0.9107, 0.2504, 0.9104, 0.2957, 0.9076, 0.2954, 0.9076, 0.2954, 0.8966, 0.2274, 0.9009, 0.2197, 0.9107, 0.2504, 0.8966, 0.3846, 0.9076, 0.2954, 0.9106, 0.3277, 0.9172, 0.3846, 0.9106, 0.3277, 0.9122, 0.2958, 0.9172, 0.2197, 0.9122, 0.2958, 0.9107, 0.2504, 0.7723, 0.3573, 0.7723, 0.1182, 0.7723, 0.1703, 0.7956, 0.3554, 0.7751, 0.1702, 0.7968, 0.1182, 0.7956, 0.3554, 0.7968, 0.1182, 0.7968, 0.1182, 0.7956, 0.3554, 0.7956, 0.3554, 0.7968, 0.1182, 0.7723, 0.1182, 0.7723, 0.3573, 0.7723, 0.1182, 0.7968, 0.1182, 0.7968, 0.1182, 0.7723, 0.1182, 0.7956, 0.3554, 0.7723, 0.3573, 0.7723, 0.3573, 0.7956, 0.3554, 0.8968, 0.3723, 0.8968, 0.1393, 0.8968, 0.1393, 0.8968, 0.3723, 0.8968, 0.3723, 0.8968, 0.1393, 0.9022, 0.1393, 0.9043, 0.1541, 0.9023, 0.3338, 0.9006, 0.3723, 0.917, 0.3723, 0.917, 0.3161, 0.917, 0.15, 0.8968, 0.1393, 0.9032, 0.1862, 0.9128, 0.1393, 0.8968, 0.1393, 0.9128, 0.1393, 0.9132, 0.1393, 0.9045, 0.1393, 0.917, 0.3723, 0.8968, 0.3723, 0.9029, 0.3723, 0.9029, 0.3723, 0.9023, 0.3338, 0.9047, 0.3723, 0.9029, 0.3723, 0.8968, 0.3723, 0.8968, 0.3723, 0.9006, 0.3723, 0.917, 0.3723, 0.9029, 0.3723, 0.9047, 0.3723, 0.917, 0.3723, 0.9045, 0.1393, 0.9043, 0.1541, 0.9022, 0.1393, 0.9065, 0.1393, 0.9043, 0.1541, 0.9045, 0.1393, 0.9023, 0.3338, 0.9043, 0.1541, 0.9065, 0.1393, 0.9117, 0.1393, 0.9127, 0.1449, 0.914, 0.3115, 0.9047, 0.3723, 0.9132, 0.1393, 0.9127, 0.1449, 0.9117, 0.1393, 0.9149, 0.1393, 0.9127, 0.1449, 0.9132, 0.1393, 0.917, 0.3161, 0.914, 0.3115, 0.917, 0.2967, 0.917, 0.3354, 0.914, 0.3115, 0.917, 0.3161, 0.917, 0.3723, 0.917, 0.3354, 0.917, 0.3161, 0.917, 0.3723, 0.9128, 0.1393, 0.917, 0.15, 0.917, 0.1393, 0.917, 0.15, 0.917, 0.3161, 0.917, 0.2967, 0.917, 0.1393, 0.917, 0.1393, 0.9132, 0.1393, 0.917, 0.1393, 0.917, 0.1393, 0.9149, 0.1393, 0.9045, 0.1393, 0.9132, 0.1393, 0.9117, 0.1393, 0.9065, 0.1393, 0.8968, 0.1393, 0.9045, 0.1393, 0.9022, 0.1393, 0.8968, 0.1393, 0.9132, 0.1393, 0.9128, 0.1393, 0.917, 0.1393, 0.914, 0.3115, 0.9127, 0.1449, 0.9149, 0.1393, 0.917, 0.1393, 0.917, 0.2967, 0.9047, 0.3723, 0.914, 0.3115, 0.917, 0.3354, 0.917, 0.3723, 0.9006, 0.3723, 0.9023, 0.3338, 0.9029, 0.3723, 0.917, 0.3723, 0.917, 0.15, 0.9074, 0.2485, 0.9032, 0.1862, 0.9005, 0.249, 0.9032, 0.2488, 0.8968, 0.3723, 0.9005, 0.249, 0.8968, 0.1393, 0.917, 0.3723, 0.9032, 0.2931, 0.8968, 0.3723, 0.9032, 0.2931, 0.9032, 0.2488, 0.9005, 0.249, 0.9074, 0.2485, 0.9032, 0.2488, 0.9032, 0.2931, 0.9032, 0.1862, 0.9032, 0.2488, 0.9074, 0.2485, 0.9074, 0.2485, 0.917, 0.15, 0.9128, 0.1393, 0.9032, 0.1862, 0.917, 0.3723, 0.9074, 0.2485, 0.9032, 0.2931, 0.8968, 0.3723, 0.9032, 0.2931, 0.9005, 0.249, 0.8968, 0.1393, 0.9005, 0.249, 0.9032, 0.1862, 0.7966, 0.1182, 0.7966, 0.2465, 0.7966, 0.2428, 0.7966, 0.1978, 0.7966, 0.1182, 0.7725, 0.1248, 0.7966, 0.1978, 0.7912, 0.2361, 0.7725, 0.2255, 0.7725, 0.1182, 0.7725, 0.1248, 0.7725, 0.2255, 0.7725, 0.2353, 0.7725, 0.1182, 0.7725, 0.1182, 0.7725, 0.2353, 0.7966, 0.2465, 0.7966, 0.1182, 0.7966, 0.3573, 0.7785, 0.3573, 0.7725, 0.3573, 0.7725, 0.3573, 0.7966, 0.3573, 0.7725, 0.1182, 0.7966, 0.1182, 0.7966, 0.1182, 0.778, 0.1182, 0.7725, 0.1182, 0.7966, 0.2652, 0.7966, 0.2428, 0.7966, 0.2465, 0.7966, 0.3573, 0.7966, 0.3573, 0.7725, 0.2255, 0.7912, 0.2361, 0.7966, 0.2652, 0.7966, 0.3573, 0.7725, 0.3573, 0.7725, 0.2353, 0.7725, 0.2255, 0.7725, 0.3573, 0.7725, 0.3573, 0.7725, 0.3485, 0.7966, 0.2465, 0.7725, 0.2353, 0.7725, 0.3485, 0.7785, 0.3573, 0.7966, 0.3573, 0.7912, 0.2361, 0.7966, 0.1978, 0.7966, 0.2428, 0.7966, 0.2652, 0.7912, 0.2361, 0.7966, 0.2428, 0.778, 0.1182, 0.7725, 0.1248, 0.7725, 0.1182, 0.7966, 0.1182, 0.7966, 0.1978, 0.7725, 0.1248, 0.778, 0.1182, 0.7725, 0.3485, 0.7725, 0.3573, 0.7785, 0.3573, 0.7723, 0.1937, 0.7723, 0.1703, 0.7751, 0.1702, 0.7751, 0.1702, 0.7723, 0.1703, 0.7723, 0.1599, 0.7723, 0.3573, 0.7723, 0.1937, 0.7751, 0.1702, 0.7956, 0.3554, 0.7968, 0.1182, 0.7751, 0.1702, 0.7723, 0.1599, 0.7723, 0.1182, 0.7723, 0.1703, 0.7723, 0.1182, 0.7723, 0.1182, 0.7723, 0.1599, 0.7723, 0.3573, 0.7723, 0.1703, 0.7723, 0.1937, 0.7723, 0.3573, 0.3302, 0.1413, 0.3302, 0.1413, 0.3302, 0.1413, 0.3302, 0.1413, 0.3302, 0.1413, 0.3302, 0.1413, 0.3302, 0.1413, 0.3302, 0.1413, 0.3302, 0.1413, 0.3302, 0.1413, 0.3302, 0.1413, 0.3302, 0.1413, 0.3302, 0.1413, 0.3302, 0.1413, 0.3302, 0.1413, 0.3302, 0.1413, 0.3302, 0.1413, 0.3302, 0.1413, 0.3302, 0.1413, 0.3302, 0.1413, 0.3302, 0.1413, 0.3302, 0.1413, 0.3302, 0.1413, 0.3302, 0.1413, 0.3302, 0.1413, 0.3302, 0.1413, 0.3302, 0.1413, 0.3302, 0.1413, 0.3302, 0.1413, 0.3302, 0.1413, 0.3302, 0.1413, 0.3302, 0.1413, 0.3302, 0.1413, 0.3302, 0.1413, 0.3302, 0.1413, 0.3302, 0.1413, 0.3302, 0.1413, 0.3302, 0.1413, 0.3302, 0.1413, 0.3302, 0.1413, 0.3302, 0.1413, 0.3302, 0.1413, 0.3302, 0.1413, 0.3302, 0.1413, 0.3302, 0.1413, 0.3302, 0.1413, 0.3302, 0.1413, 0.3302, 0.1413, 0.3302, 0.1413, 0.3302, 0.1413, 0.3302, 0.1413, 0.3302, 0.1413, 0.3302, 0.1413, 0.3302, 0.1413, 0.3302, 0.1413, 0.3302, 0.1413, 0.3302, 0.1413, 0.3302, 0.1413, 0.3302, 0.1413, 0.3302, 0.1413, 0.3302, 0.1413, 0.3302, 0.1413, 0.3302, 0.1413, 0.3302, 0.1413, 0.3302, 0.1413, 0.3302, 0.1413, 0.3302, 0.1413, 0.3302, 0.1413, 0.3302, 0.1413, 0.3302, 0.1413, 0.3302, 0.1413, 0.3302, 0.1413, 0.3302, 0.1413, 0.3302, 0.1413, 0.3302, 0.1413, 0.3302, 0.1413, 0.3302, 0.1413, 0.3302, 0.1413, 0.3302, 0.1413, 0.3302, 0.1413, 0.3302, 0.1413, 0.3302, 0.1413, 0.3302, 0.1413, 0.3302, 0.1413, 0.3302, 0.1413, 0.3302, 0.1413, 0.3302, 0.1413, 0.3302, 0.1413, 0.3302, 0.1413, 0.3302, 0.1413, 0.3302, 0.1413, 0.3302, 0.1413, 0.3302, 0.1413, 0.3302, 0.1413, 0.3302, 0.1413, 0.3302, 0.1413])
_uv.active_render = True
_uv = me_mesh.uv_layers.new(name='lightmapUV')
_uv.uv.foreach_set('vector', [0.1328, 0.6765, 0.1208, 0.6765, 0.1257, 0.586, 0.1317, 0.5911, 0.1746, 0.7275, 0.1763, 0.7034, 0.1865, 0.7076, 0.1865, 0.7223, 0.197, 0.1101, 0.187, 0.1101, 0.1919, 0.03186, 0.2038, 0.03186, 0.1044, 0.7279, 0.1044, 0.7091, 0.1133, 0.713, 0.1133, 0.724, 0.1454, 0.593, 0.1526, 0.6001, 0.1531, 0.6783, 0.1377, 0.6783, 0.1665, 0.5932, 0.1737, 0.586, 0.1742, 0.6765, 0.1588, 0.6765, 0.1156, 0.586, 0.1257, 0.586, 0.1208, 0.6765, 0.1089, 0.6765, 0.09544, 0.713, 0.1044, 0.7091, 0.1044, 0.7279, 0.09544, 0.724, 0.1799, 0.03186, 0.1919, 0.03186, 0.187, 0.1101, 0.1809, 0.1152, 0.2038, 0.03186, 0.1919, 0.03186, 0.1919, 0.01269, 0.2038, 0.01269, 0.1377, 0.6783, 0.1531, 0.6783, 0.1531, 0.6975, 0.1377, 0.6975, 0.1225, 0.6957, 0.1208, 0.6765, 0.1328, 0.6765, 0.1328, 0.6957, 0.1588, 0.6765, 0.1742, 0.6765, 0.1742, 0.6957, 0.1588, 0.6957, 0.1799, 0.01269, 0.1919, 0.01269, 0.1919, 0.03186, 0.1799, 0.03186, 0.1626, 0.7076, 0.1763, 0.7034, 0.1746, 0.7275, 0.1626, 0.7223, 0.1089, 0.6765, 0.1208, 0.6765, 0.1225, 0.6957, 0.1089, 0.6957, 0.1119, 0.01178, 0.1208, 0.01178, 0.1257, 0.586, 0.1156, 0.586, 0.1317, 0.5911, 0.1257, 0.586, 0.1208, 0.01178, 0.1298, 0.01178, 0.1396, 0.01361, 0.1511, 0.01361, 0.1526, 0.6001, 0.1454, 0.593, 0.1919, 0.6966, 0.187, 0.1101, 0.197, 0.1101, 0.2008, 0.6966, 0.1809, 0.1152, 0.187, 0.1101, 0.1919, 0.6966, 0.1829, 0.6966, 0.1607, 0.01178, 0.1723, 0.01178, 0.1737, 0.586, 0.1665, 0.5932, 0.2307, 0.6679, 0.2187, 0.6679, 0.2236, 0.5775, 0.2296, 0.5826, 0.3474, 0.7107, 0.3362, 0.7193, 0.3371, 0.7065, 0.3736, 0.1113, 0.3636, 0.1113, 0.3685, 0.03308, 0.3804, 0.03308, 0.4634, 0.7331, 0.4634, 0.7143, 0.4723, 0.7182, 0.4723, 0.7292, 0.2433, 0.5826, 0.2505, 0.5897, 0.251, 0.6679, 0.2356, 0.6679, 0.2663, 0.5846, 0.2735, 0.5774, 0.274, 0.6679, 0.2586, 0.6679, 0.2136, 0.5774, 0.2236, 0.5775, 0.2187, 0.6679, 0.2068, 0.6679, 0.4544, 0.7182, 0.4634, 0.7143, 0.4634, 0.7331, 0.4544, 0.7292, 0.3565, 0.03308, 0.3685, 0.03308, 0.3636, 0.1113, 0.3576, 0.1164, 0.3804, 0.03308, 0.3685, 0.03308, 0.3685, 0.01392, 0.3804, 0.01392, 0.2356, 0.6679, 0.251, 0.6679, 0.251, 0.6871, 0.2356, 0.6871, 0.2204, 0.6871, 0.2187, 0.6679, 0.2307, 0.6679, 0.2307, 0.6871, 0.2614, 0.7168, 0.2413, 0.7194, 0.2564, 0.7077, 0.2586, 0.6679, 0.274, 0.6679, 0.274, 0.6871, 0.2586, 0.6871, 0.3565, 0.01392, 0.3685, 0.01392, 0.3685, 0.03308, 0.3565, 0.03308, 0.06088, 0.7097, 0.06686, 0.7071, 0.06901, 0.7153, 0.2068, 0.6679, 0.2187, 0.6679, 0.2128, 0.6871, 0.2068, 0.6871, 0.3236, 0.7076, 0.3085, 0.6943, 0.3286, 0.6953, 0.2098, 0.01361, 0.2187, 0.01361, 0.2236, 0.5775, 0.2136, 0.5774, 0.2296, 0.5826, 0.2236, 0.5775, 0.2187, 0.01361, 0.2277, 0.01361, 0.2375, 0.01361, 0.249, 0.01361, 0.2505, 0.5897, 0.2433, 0.5826, 0.3685, 0.6874, 0.3636, 0.1113, 0.3736, 0.1113, 0.3774, 0.6874, 0.3576, 0.1164, 0.3636, 0.1113, 0.3685, 0.6874, 0.3595, 0.6874, 0.2606, 0.01361, 0.2721, 0.01361, 0.2735, 0.5774, 0.2663, 0.5846, 0.01097, 0.03303, 0.02291, 0.03303, 0.01802, 0.1235, 0.01201, 0.1184, 0.02291, 0.7064, 0.02122, 0.7304, 0.01097, 0.7263, 0.01097, 0.7116, 0.04654, 0.6026, 0.0566, 0.6026, 0.05171, 0.6808, 0.03977, 0.6808, 0.88, 0.7161, 0.88, 0.7349, 0.871, 0.731, 0.871, 0.72, 0.07434, 0.5955, 0.08157, 0.6026, 0.08204, 0.6808, 0.06664, 0.6808, 0.09546, 0.5975, 0.1027, 0.5903, 0.1032, 0.6808, 0.08776, 0.6808, 0.02809, 0.1235, 0.01802, 0.1235, 0.02291, 0.03303, 0.03486, 0.03303, 0.8889, 0.731, 0.88, 0.7349, 0.88, 0.7161, 0.8889, 0.72, 0.06365, 0.6808, 0.05171, 0.6808, 0.0566, 0.6026, 0.06262, 0.5975, 0.03977, 0.6808, 0.05171, 0.6808, 0.05171, 0.7, 0.03977, 0.7, 0.06664, 0.6808, 0.08204, 0.6808, 0.08204, 0.7, 0.06664, 0.7, 0.02122, 0.01386, 0.02291, 0.03303, 0.01097, 0.03303, 0.01097, 0.01386, 0.08776, 0.6808, 0.1032, 0.6808, 0.1032, 0.7, 0.08776, 0.7, 0.06365, 0.7, 0.05171, 0.7, 0.05171, 0.6808, 0.06365, 0.6808, 0.03486, 0.7263, 0.02122, 0.7304, 0.02291, 0.7064, 0.03486, 0.7116, 0.03486, 0.03303, 0.02291, 0.03303, 0.02122, 0.01386, 0.03486, 0.01386, 0.03186, 0.7002, 0.02291, 0.7002, 0.01802, 0.1235, 0.02809, 0.1235, 0.01201, 0.1184, 0.01802, 0.1235, 0.02291, 0.7002, 0.01397, 0.7002, 0.06858, 0.01361, 0.08011, 0.01361, 0.08157, 0.6026, 0.07434, 0.5955, 0.05171, 0.01361, 0.0566, 0.6026, 0.04654, 0.6026, 0.04277, 0.01361, 0.06262, 0.5975, 0.0566, 0.6026, 0.05171, 0.01361, 0.06065, 0.01361, 0.0897, 0.01361, 0.1012, 0.01361, 0.1027, 0.5903, 0.09546, 0.5975, 0.3872, 0.03308, 0.3992, 0.03308, 0.3943, 0.1235, 0.3883, 0.1185, 0.04169, 0.726, 0.05294, 0.7159, 0.05193, 0.7302, 0.2884, 0.5879, 0.2985, 0.5878, 0.2936, 0.6661, 0.2817, 0.6661, 0.3175, 0.7165, 0.3175, 0.7353, 0.3085, 0.7314, 0.3085, 0.7203, 0.3182, 0.5826, 0.3254, 0.5897, 0.3259, 0.6679, 0.3105, 0.6679, 0.3412, 0.5846, 0.3484, 0.5774, 0.3489, 0.6679, 0.3335, 0.6679, 0.4044, 0.1236, 0.3943, 0.1235, 0.3992, 0.03308, 0.4111, 0.03308, 0.3264, 0.7314, 0.3175, 0.7353, 0.3175, 0.7165, 0.3264, 0.7203, 0.3055, 0.6661, 0.2936, 0.6661, 0.2985, 0.5878, 0.3045, 0.5828, 0.2817, 0.6661, 0.2936, 0.6661, 0.2936, 0.6853, 0.2817, 0.6853, 0.3105, 0.6679, 0.3259, 0.6679, 0.3259, 0.6871, 0.3105, 0.6871, 0.3975, 0.01392, 0.3992, 0.03308, 0.3872, 0.03308, 0.3872, 0.01392, 0.1577, 0.7242, 0.1377, 0.7268, 0.152, 0.7155, 0.3335, 0.6679, 0.3489, 0.6679, 0.3489, 0.6871, 0.3335, 0.6871, 0.3055, 0.6853, 0.2936, 0.6853, 0.2936, 0.6661, 0.3055, 0.6661, 0.09011, 0.7278, 0.08413, 0.7304, 0.08166, 0.7211, 0.4111, 0.03308, 0.3992, 0.03308, 0.4052, 0.01392, 0.4111, 0.01392, 0.1232, 0.7146, 0.1089, 0.7017, 0.1289, 0.7027, 0.4081, 0.6874, 0.3992, 0.6874, 0.3943, 0.1235, 0.4044, 0.1236, 0.3883, 0.1185, 0.3943, 0.1235, 0.3992, 0.6874, 0.3902, 0.6874, 0.3124, 0.01361, 0.3239, 0.01361, 0.3254, 0.5897, 0.3182, 0.5826, 0.2936, 0.01178, 0.2985, 0.5878, 0.2884, 0.5879, 0.2847, 0.01178, 0.3045, 0.5828, 0.2985, 0.5878, 0.2936, 0.01178, 0.3025, 0.01178, 0.3354, 0.01361, 0.347, 0.01361, 0.3484, 0.5774, 0.3412, 0.5846, 0.2682, 0.6933, 0.2744, 0.6933, 0.2744, 0.7108, 0.2682, 0.7108, 0.6618, 0.3454, 0.668, 0.3454, 0.668, 0.6615, 0.6618, 0.6615, 0.4794, 0.7168, 0.4856, 0.7168, 0.4856, 0.7342, 0.4794, 0.7342, 0.4909, 0.3555, 0.4971, 0.3555, 0.4971, 0.6717, 0.4909, 0.6717, 0.4122, 0.6656, 0.4122, 0.3495, 0.4304, 0.3495, 0.4304, 0.6656, 0.6503, 0.9831, 0.6503, 0.6669, 0.6685, 0.6669, 0.6685, 0.9831, 0.1914, 0.7025, 0.1977, 0.7025, 0.1977, 0.7199, 0.1914, 0.7199, 0.7904, 0.349, 0.7966, 0.349, 0.7966, 0.6652, 0.7904, 0.6652, 0.3661, 0.7132, 0.3724, 0.7132, 0.3724, 0.7306, 0.3661, 0.7306, 0.7328, 0.3612, 0.739, 0.3612, 0.739, 0.6774, 0.7328, 0.6774, 0.9478, 0.6656, 0.9478, 0.3495, 0.966, 0.3495, 0.966, 0.6656, 0.5735, 0.9867, 0.5735, 0.6705, 0.5917, 0.6705, 0.5917, 0.9867, 0.05363, 0.7061, 0.05294, 0.7159, 0.04169, 0.726, 0.04169, 0.7113, 0.09011, 0.7278, 0.08166, 0.7211, 0.07816, 0.7079, 0.09011, 0.7131, 0.3354, 0.7306, 0.3362, 0.7193, 0.3474, 0.7107, 0.3474, 0.7254, 0.06088, 0.7097, 0.06901, 0.7153, 0.07283, 0.7297, 0.06088, 0.7245, 0.5917, 0.9867, 0.5917, 0.9867, 0.5917, 0.9867, 0.5917, 0.9867, 0.5917, 0.9867, 0.5917, 0.9867, 0.5917, 0.9867, 0.5917, 0.9867, 0.5917, 0.9867, 0.5917, 0.9867, 0.5917, 0.9867, 0.5917, 0.9867, 0.5917, 0.9867, 0.5917, 0.9867, 0.5917, 0.9867, 0.5917, 0.9867, 0.5917, 0.9867, 0.5917, 0.9867, 0.5917, 0.9867, 0.5917, 0.9867, 0.5917, 0.9867, 0.5917, 0.9867, 0.5917, 0.9867, 0.5917, 0.9867, 0.5917, 0.9867, 0.5917, 0.9867, 0.5917, 0.9867, 0.5917, 0.9867, 0.5917, 0.9867, 0.5917, 0.9867, 0.5917, 0.9867, 0.5917, 0.9867, 0.5917, 0.9867, 0.5917, 0.9867, 0.5917, 0.9867, 0.5917, 0.9867, 0.5917, 0.9867, 0.5917, 0.9867, 0.5917, 0.9867, 0.5917, 0.9867, 0.5917, 0.9867, 0.5917, 0.9867, 0.5917, 0.9867, 0.5917, 0.9867, 0.5917, 0.9867, 0.5917, 0.9867, 0.5917, 0.9867, 0.5917, 0.9867, 0.5917, 0.9867, 0.5917, 0.9867, 0.5917, 0.9867, 0.5917, 0.9867, 0.5917, 0.9867, 0.5917, 0.9867, 0.5917, 0.9867, 0.5917, 0.9867, 0.5917, 0.9867, 0.5917, 0.9867, 0.5917, 0.9867, 0.5917, 0.9867, 0.5917, 0.9867, 0.5917, 0.9867, 0.5917, 0.9867, 0.5917, 0.9867, 0.5917, 0.9867, 0.5917, 0.9867, 0.5917, 0.9867, 0.5917, 0.9867, 0.5917, 0.9867, 0.5917, 0.9867, 0.5917, 0.9867, 0.5917, 0.9867, 0.5917, 0.9867, 0.5917, 0.9867, 0.5917, 0.9867, 0.5917, 0.9867, 0.5917, 0.9867, 0.5917, 0.9867, 0.5917, 0.9867, 0.5917, 0.9867, 0.5917, 0.9867, 0.5917, 0.9867, 0.5917, 0.9867, 0.5917, 0.9867, 0.5917, 0.9867, 0.5917, 0.9867, 0.5917, 0.9867, 0.5917, 0.9867, 0.5917, 0.9867, 0.5917, 0.9867, 0.5917, 0.9867, 0.5917, 0.9867, 0.5917, 0.9867, 0.5917, 0.9867, 0.5917, 0.9867, 0.5917, 0.9867, 0.5917, 0.9867, 0.5917, 0.9867, 0.5917, 0.9867, 0.5917, 0.9867, 0.5917, 0.9867, 0.5917, 0.9867, 0.5917, 0.9867, 0.5917, 0.9867, 0.5917, 0.9867, 0.5917, 0.9867, 0.5917, 0.9867, 0.5917, 0.9867, 0.5917, 0.9867, 0.5917, 0.9867, 0.5917, 0.9867, 0.5917, 0.9867, 0.5917, 0.9867, 0.5917, 0.9867, 0.5917, 0.9867, 0.5917, 0.9867, 0.5917, 0.9867, 0.5917, 0.9867, 0.5917, 0.9867, 0.5917, 0.9867, 0.5917, 0.9867, 0.5917, 0.9867, 0.5917, 0.9867, 0.5917, 0.9867, 0.5917, 0.9867, 0.5917, 0.9867, 0.5917, 0.9867, 0.5917, 0.9867, 0.5917, 0.9867, 0.5917, 0.9867, 0.5917, 0.9867, 0.5917, 0.9867, 0.5917, 0.9867, 0.5917, 0.9867, 0.5917, 0.9867, 0.5917, 0.9867, 0.5917, 0.9867, 0.5917, 0.9867, 0.5917, 0.9867, 0.5917, 0.9867, 0.5917, 0.9867, 0.5917, 0.9867, 0.5917, 0.9867, 0.5917, 0.9867, 0.5917, 0.9867, 0.5917, 0.9867, 0.5917, 0.9867, 0.5917, 0.9867, 0.5917, 0.9867, 0.5917, 0.9867, 0.5917, 0.9867, 0.5917, 0.9867, 0.5917, 0.9867, 0.5917, 0.9867, 0.5917, 0.9867, 0.5917, 0.9867, 0.5917, 0.9867, 0.5917, 0.9867, 0.5917, 0.9867, 0.5917, 0.9867, 0.5917, 0.9867, 0.5917, 0.9867, 0.5917, 0.9867, 0.5917, 0.9867, 0.5917, 0.9867, 0.5917, 0.9867, 0.5917, 0.9867, 0.5917, 0.9867, 0.5917, 0.9867, 0.5917, 0.9867, 0.5917, 0.9867, 0.5917, 0.9867, 0.5917, 0.9867, 0.5917, 0.9867, 0.5917, 0.9867, 0.5917, 0.9867, 0.5917, 0.9867, 0.5917, 0.9867, 0.5917, 0.9867, 0.5917, 0.9867, 0.5917, 0.9867, 0.5917, 0.9867, 0.5917, 0.9867, 0.5917, 0.9867, 0.5917, 0.9867, 0.5917, 0.9867, 0.5917, 0.9867, 0.5917, 0.9867, 0.5917, 0.9867, 0.5917, 0.9867, 0.5917, 0.9867, 0.5917, 0.9867, 0.5917, 0.9867, 0.5917, 0.9867, 0.5917, 0.9867, 0.5917, 0.9867, 0.5917, 0.9867, 0.5917, 0.9867, 0.5917, 0.9867, 0.5917, 0.9867, 0.5917, 0.9867, 0.5917, 0.9867, 0.5917, 0.9867, 0.5917, 0.9867, 0.5917, 0.9867, 0.5917, 0.9867, 0.5917, 0.9867, 0.5917, 0.9867, 0.5917, 0.9867, 0.5917, 0.9867, 0.5917, 0.9867, 0.5917, 0.9867, 0.5917, 0.9867, 0.5917, 0.9867, 0.5917, 0.9867, 0.5917, 0.9867, 0.5917, 0.9867, 0.5917, 0.9867, 0.5917, 0.9867, 0.5917, 0.9867, 0.5917, 0.9867, 0.5917, 0.9867, 0.5917, 0.9867, 0.5917, 0.9867, 0.5917, 0.9867, 0.5917, 0.9867, 0.5917, 0.9867, 0.5917, 0.9867, 0.5917, 0.9867, 0.5917, 0.9867, 0.5917, 0.9867, 0.5917, 0.9867, 0.5917, 0.9867, 0.5917, 0.9867, 0.5917, 0.9867, 0.5917, 0.9867, 0.5917, 0.9867, 0.5917, 0.9867, 0.5917, 0.9867, 0.5917, 0.9867, 0.5917, 0.9867, 0.5917, 0.9867, 0.5917, 0.9867, 0.5917, 0.9867, 0.5917, 0.9867, 0.5917, 0.9867, 0.5917, 0.9867, 0.5917, 0.9867, 0.5917, 0.9867, 0.5917, 0.9867, 0.5917, 0.9867, 0.5917, 0.9867, 0.5917, 0.9867, 0.5917, 0.9867, 0.5917, 0.9867, 0.5917, 0.9867, 0.5917, 0.9867, 0.5917, 0.9867, 0.5917, 0.9867, 0.5917, 0.9867, 0.5917, 0.9867, 0.5917, 0.9867, 0.5917, 0.9867, 0.5917, 0.9867, 0.5917, 0.9867, 0.5917, 0.9867, 0.5917, 0.9867, 0.5917, 0.9867, 0.5917, 0.9867, 0.5917, 0.9867, 0.5917, 0.9867, 0.5917, 0.9867, 0.5917, 0.9867, 0.5917, 0.9867, 0.5917, 0.9867, 0.5917, 0.9867, 0.5917, 0.9867, 0.5917, 0.9867, 0.5917, 0.9867, 0.5917, 0.9867, 0.5917, 0.9867, 0.5917, 0.9867, 0.5917, 0.9867, 0.5917, 0.9867, 0.5917, 0.9867, 0.5917, 0.9867, 0.5917, 0.9867, 0.5917, 0.9867, 0.5917, 0.9867, 0.5917, 0.9867, 0.5917, 0.9867, 0.5917, 0.9867, 0.5917, 0.9867, 0.5917, 0.9867, 0.5917, 0.9867, 0.5917, 0.9867, 0.5917, 0.9867, 0.5917, 0.9867, 0.5917, 0.9867, 0.5917, 0.9867, 0.5917, 0.9867, 0.5917, 0.9867, 0.5917, 0.9867, 0.5917, 0.9867, 0.5917, 0.9867, 0.5917, 0.9867, 0.5917, 0.9867, 0.5917, 0.9867, 0.5917, 0.9867, 0.5917, 0.9867, 0.5917, 0.9867, 0.5917, 0.9867, 0.5917, 0.9867, 0.5917, 0.9867, 0.5917, 0.9867, 0.5917, 0.9867, 0.5917, 0.9867, 0.5917, 0.9867, 0.5917, 0.9867, 0.5917, 0.9867, 0.5917, 0.9867, 0.5917, 0.9867, 0.5917, 0.9867, 0.5917, 0.9867, 0.5917, 0.9867, 0.5917, 0.9867, 0.5917, 0.9867, 0.5917, 0.9867, 0.5917, 0.9867, 0.5917, 0.9867, 0.5917, 0.9867, 0.5917, 0.9867, 0.5917, 0.9867, 0.5917, 0.9867, 0.5917, 0.9867, 0.5917, 0.9867, 0.5917, 0.9867, 0.5917, 0.9867, 0.5917, 0.9867, 0.5917, 0.9867, 0.5917, 0.9867, 0.5917, 0.9867, 0.5917, 0.9867, 0.5917, 0.9867, 0.5917, 0.9867, 0.5917, 0.9867, 0.5917, 0.9867, 0.5917, 0.9867, 0.5917, 0.9867, 0.5917, 0.9867, 0.5917, 0.9867, 0.5917, 0.9867, 0.5917, 0.9867, 0.5917, 0.9867, 0.5917, 0.9867, 0.5917, 0.9867, 0.5917, 0.9867, 0.5917, 0.9867, 0.5917, 0.9867, 0.5917, 0.9867, 0.5917, 0.9867, 0.5917, 0.9867, 0.5917, 0.9867, 0.5917, 0.9867, 0.5917, 0.9867, 0.5917, 0.9867, 0.5917, 0.9867, 0.5917, 0.9867, 0.5917, 0.9867, 0.5917, 0.9867, 0.5917, 0.9867, 0.5917, 0.9867, 0.5917, 0.9867, 0.5917, 0.9867, 0.5917, 0.9867, 0.5917, 0.9867, 0.5917, 0.9867, 0.5917, 0.9867, 0.5917, 0.9867, 0.5917, 0.9867, 0.5917, 0.9867, 0.5917, 0.9867, 0.5917, 0.9867, 0.5917, 0.9867, 0.5917, 0.9867, 0.5917, 0.9867, 0.5917, 0.9867, 0.5917, 0.9867, 0.5917, 0.9867, 0.5917, 0.9867, 0.5917, 0.9867, 0.5917, 0.9867, 0.5917, 0.9867, 0.5917, 0.9867, 0.5917, 0.9867, 0.5917, 0.9867, 0.5917, 0.9867, 0.5917, 0.9867, 0.5917, 0.9867, 0.5917, 0.9867, 0.5917, 0.9867, 0.5917, 0.9867, 0.5917, 0.9867, 0.5917, 0.9867, 0.5917, 0.9867, 0.5917, 0.9867, 0.5917, 0.9867, 0.5917, 0.9867, 0.5917, 0.9867, 0.5917, 0.9867, 0.5917, 0.9867, 0.5917, 0.9867, 0.5917, 0.9867, 0.5917, 0.9867, 0.5917, 0.9867, 0.5917, 0.9867, 0.5917, 0.9867, 0.5917, 0.9867, 0.5917, 0.9867, 0.5917, 0.9867, 0.5917, 0.9867, 0.5917, 0.9867, 0.5917, 0.9867, 0.5917, 0.9867, 0.5917, 0.9867, 0.5917, 0.9867, 0.5917, 0.9867, 0.5917, 0.9867, 0.5917, 0.9867, 0.5917, 0.9867, 0.5917, 0.9867, 0.5917, 0.9867, 0.5917, 0.9867, 0.5917, 0.9867, 0.5917, 0.9867, 0.5917, 0.9867, 0.5917, 0.9867, 0.5917, 0.9867, 0.5917, 0.9867, 0.5917, 0.9867, 0.5917, 0.9867, 0.5917, 0.9867, 0.5917, 0.9867, 0.5917, 0.9867, 0.5917, 0.9867, 0.5917, 0.9867, 0.5917, 0.9867, 0.5917, 0.9867, 0.5917, 0.9867, 0.5917, 0.9867, 0.5917, 0.9867, 0.5917, 0.9867, 0.5917, 0.9867, 0.5917, 0.9867, 0.5917, 0.9867, 0.5917, 0.9867, 0.5917, 0.9867, 0.5917, 0.9867, 0.5917, 0.9867, 0.5917, 0.9867, 0.5917, 0.9867, 0.5917, 0.9867, 0.5917, 0.9867, 0.5917, 0.9867, 0.5917, 0.9867, 0.5917, 0.9867, 0.5917, 0.9867, 0.5917, 0.9867, 0.5917, 0.9867, 0.5917, 0.9867, 0.5917, 0.9867, 0.5917, 0.9867, 0.5917, 0.9867, 0.5917, 0.9867, 0.5917, 0.9867, 0.5917, 0.9867, 0.5917, 0.9867, 0.5917, 0.9867, 0.5917, 0.9867, 0.5917, 0.9867, 0.5917, 0.9867, 0.5917, 0.9867, 0.5917, 0.9867, 0.5917, 0.9867, 0.5917, 0.9867, 0.5917, 0.9867, 0.5917, 0.9867, 0.5917, 0.9867, 0.5917, 0.9867, 0.5917, 0.9867, 0.5917, 0.9867, 0.5917, 0.9867, 0.5917, 0.9867, 0.5917, 0.9867, 0.5917, 0.9867, 0.5917, 0.9867, 0.5917, 0.9867, 0.5917, 0.9867, 0.5917, 0.9867, 0.5917, 0.9867, 0.5917, 0.9867, 0.5917, 0.9867, 0.5917, 0.9867, 0.5917, 0.9867, 0.5917, 0.9867, 0.5917, 0.9867, 0.5917, 0.9867, 0.5917, 0.9867, 0.5917, 0.9867, 0.5917, 0.9867, 0.5917, 0.9867, 0.5917, 0.9867, 0.5917, 0.9867, 0.5917, 0.9867, 0.5917, 0.9867, 0.5917, 0.9867, 0.5917, 0.9867, 0.5917, 0.9867, 0.5917, 0.9867, 0.5917, 0.9867, 0.5917, 0.9867, 0.5917, 0.9867, 0.5917, 0.9867, 0.5917, 0.9867, 0.5917, 0.9867, 0.5917, 0.9867, 0.5917, 0.9867, 0.5917, 0.9867, 0.5917, 0.9867, 0.5917, 0.9867, 0.5917, 0.9867, 0.5917, 0.9867, 0.5917, 0.9867, 0.5917, 0.9867, 0.5917, 0.9867, 0.5917, 0.9867, 0.5917, 0.9867, 0.5917, 0.9867, 0.5917, 0.9867, 0.5917, 0.9867, 0.2682, 0.6933, 0.2744, 0.6933, 0.2744, 0.7108, 0.2682, 0.7108, 0.6618, 0.3454, 0.668, 0.3454, 0.668, 0.6615, 0.6618, 0.6615, 0.4794, 0.7168, 0.4856, 0.7168, 0.4856, 0.7342, 0.4794, 0.7342, 0.4909, 0.3555, 0.4971, 0.3555, 0.4971, 0.6717, 0.4909, 0.6717, 0.4122, 0.6656, 0.4122, 0.3495, 0.4304, 0.3495, 0.4304, 0.6656, 0.6503, 0.9831, 0.6503, 0.6669, 0.6685, 0.6669, 0.6685, 0.9831, 0.1914, 0.7025, 0.1977, 0.7025, 0.1977, 0.7199, 0.1914, 0.7199, 0.7904, 0.349, 0.7966, 0.349, 0.7966, 0.6652, 0.7904, 0.6652, 0.3661, 0.7132, 0.3724, 0.7132, 0.3724, 0.7306, 0.3661, 0.7306, 0.7328, 0.3612, 0.739, 0.3612, 0.739, 0.6774, 0.7328, 0.6774, 0.9478, 0.6656, 0.9478, 0.3495, 0.966, 0.3495, 0.966, 0.6656, 0.5735, 0.9867, 0.5735, 0.6705, 0.5917, 0.6705, 0.5917, 0.9867, 0.2682, 0.6933, 0.2744, 0.6933, 0.2744, 0.7108, 0.2682, 0.7108, 0.6618, 0.3454, 0.668, 0.3454, 0.668, 0.6615, 0.6618, 0.6615, 0.4794, 0.7168, 0.4856, 0.7168, 0.4856, 0.7342, 0.4794, 0.7342, 0.4909, 0.3555, 0.4971, 0.3555, 0.4971, 0.6717, 0.4909, 0.6717, 0.4122, 0.6656, 0.4122, 0.3495, 0.4304, 0.3495, 0.4304, 0.6656, 0.6503, 0.9831, 0.6503, 0.6669, 0.6685, 0.6669, 0.6685, 0.9831, 0.1914, 0.7025, 0.1977, 0.7025, 0.1977, 0.7199, 0.1914, 0.7199, 0.7904, 0.349, 0.7966, 0.349, 0.7966, 0.6652, 0.7904, 0.6652, 0.3661, 0.7132, 0.3724, 0.7132, 0.3724, 0.7306, 0.3661, 0.7306, 0.7328, 0.3612, 0.739, 0.3612, 0.739, 0.6774, 0.7328, 0.6774, 0.9478, 0.6656, 0.9478, 0.3495, 0.966, 0.3495, 0.966, 0.6656, 0.5735, 0.9867, 0.5735, 0.6705, 0.5917, 0.6705, 0.5917, 0.9867])
me_mesh.materials.append(mat_nature_base_mat1)
me_mesh.update()
me_mesh.normals_split_custom_set([tuple(v) for v in zip(*[iter([0.5532, -0.8313, -0.05468, 0.5532, -0.8313, -0.05468, 0.5631, -0.8264, -0.001806, 0.5612, -0.8276, -0.0126, 2.323e-06, 1.101e-06, 1.0, 2.323e-06, 1.101e-06, 1.0, 2.323e-06, 1.101e-06, 1.0, 2.323e-06, 1.101e-06, 1.0, 0.1621, 0.9868, -0.005754, 0.1617, 0.9868, -0.00508, 0.195, 0.9791, -0.05842, 0.195, 0.9791, -0.05842, 0.0, -1.43e-06, -1.0, 0.0, -1.43e-06, -1.0, 0.0, -1.43e-06, -1.0, 0.0, -1.43e-06, -1.0, 0.9571, 0.2899, -0.002547, 0.9595, 0.2815, -0.01014, 0.9662, 0.2558, -0.03328, 0.9662, 0.2558, -0.03328, -0.9615, -0.2745, -0.01038, -0.9574, -0.2886, -0.002328, -0.9714, -0.2354, -0.03235, -0.9714, -0.2354, -0.03235, -0.1629, -0.9866, -0.005635, -0.1625, -0.9867, -0.00517, -0.195, -0.9795, -0.05054, -0.195, -0.9795, -0.05054, 9.357e-07, -1.43e-06, -1.0, 9.357e-07, -1.43e-06, -1.0, 9.357e-07, -1.43e-06, -1.0, 9.357e-07, -1.43e-06, -1.0, -0.5287, 0.8466, -0.06138, -0.5287, 0.8466, -0.06138, -0.5563, 0.8309, -0.0135, -0.5631, 0.8264, -0.001227, 0.4144, 0.9101, 0.0, 0.4144, 0.9101, 0.0, 0.4144, 0.9101, 0.0, 0.4144, 0.9101, 0.0, 1.0, -3.576e-07, 0.0, 1.0, -3.576e-07, 0.0, 1.0, -3.576e-07, 0.0, 1.0, -3.576e-07, 0.0, 0.4041, -0.9147, 0.007389, 0.4041, -0.9147, 0.007389, 0.4041, -0.9147, 0.007389, 0.4041, -0.9147, 0.007389, -1.0, 3.223e-07, 0.0, -1.0, 3.223e-07, 0.0, -1.0, 3.223e-07, 0.0, -1.0, 3.223e-07, 0.0, -0.4144, 0.9101, 0.0, -0.4144, 0.9101, 0.0, -0.4144, 0.9101, 0.0, -0.4144, 0.9101, 0.0, -1.505e-06, 1.097e-06, 1.0, -1.505e-06, 1.097e-06, 1.0, -1.505e-06, 1.097e-06, 1.0, -1.505e-06, 1.097e-06, 1.0, -0.3575, -0.933, 0.04011, -0.3575, -0.933, 0.04011, -0.3575, -0.933, 0.04011, -0.3575, -0.933, 0.04011, -0.1567, -0.9876, 0.002946, -0.1567, -0.9876, 0.002946, -0.1625, -0.9867, -0.005169, -0.1628, -0.9866, -0.005622, 0.5612, -0.8276, -0.01261, 0.5631, -0.8264, -0.001796, 0.5639, -0.8258, 0.003249, 0.5639, -0.8258, 0.003249, 0.9563, 0.2924, -0.0003158, 0.9563, 0.2924, -0.0003158, 0.9595, 0.2816, -0.01013, 0.957, 0.29, -0.002515, 0.1567, 0.9876, 0.002884, 0.1617, 0.9868, -0.005059, 0.1621, 0.9868, -0.005743, 0.1567, 0.9876, 0.002884, -0.5631, 0.8264, -0.001198, -0.5563, 0.8309, -0.01347, -0.5655, 0.8248, 0.003192, -0.5655, 0.8248, 0.003192, -0.9564, -0.2922, -0.000317, -0.9564, -0.2922, -0.000317, -0.9574, -0.2887, -0.002317, -0.9615, -0.2745, -0.01037, 0.5532, -0.8313, -0.05468, 0.5532, -0.8313, -0.05468, 0.563, -0.8264, -0.001807, 0.5611, -0.8276, -0.01277, -1.855e-05, 2.277e-05, 1.0, -0.05733, -0.01566, 0.9982, -1.874e-05, 2.256e-05, 1.0, 0.1622, 0.9867, -0.005877, 0.1618, 0.9868, -0.005176, 0.195, 0.9791, -0.05842, 0.195, 0.9791, -0.05842, -3.743e-06, -1.43e-06, -1.0, -3.743e-06, -1.43e-06, -1.0, -3.743e-06, -1.43e-06, -1.0, -3.743e-06, -1.43e-06, -1.0, 0.9571, 0.2899, -0.002582, 0.9595, 0.2814, -0.01028, 0.9662, 0.2558, -0.03328, 0.9662, 0.2558, -0.03328, -0.9616, -0.2742, -0.01051, -0.9575, -0.2886, -0.002369, -0.9714, -0.2354, -0.03235, -0.9714, -0.2354, -0.03235, -0.1629, -0.9866, -0.005725, -0.1626, -0.9867, -0.00525, -0.195, -0.9795, -0.05054, -0.195, -0.9795, -0.05054, 2.807e-06, -1.43e-06, -1.0, 2.807e-06, -1.43e-06, -1.0, 2.807e-06, -1.43e-06, -1.0, 2.807e-06, -1.43e-06, -1.0, -0.5287, 0.8466, -0.06138, -0.5287, 0.8466, -0.06138, -0.5562, 0.8309, -0.01367, -0.563, 0.8264, -0.001261, 0.4144, 0.9101, 0.0, 0.4144, 0.9101, 0.0, 0.4144, 0.9101, 0.0, 0.4144, 0.9101, 0.0, 1.0, -3.576e-07, 0.0, 1.0, -3.576e-07, 0.0, 1.0, -3.576e-07, 0.0, 1.0, -3.576e-07, 0.0, 0.4041, -0.9147, 0.007401, 0.4041, -0.9147, 0.007386, 0.4041, -0.9147, 0.007385, 0.4041, -0.9147, 0.007391, 0.9227, -0.2339, 0.3066, 0.9227, -0.2339, 0.3065, 0.6762, -0.425, 0.6017, -1.0, 3.223e-07, 0.0, -1.0, 3.223e-07, 0.0, -1.0, 3.223e-07, 0.0, -1.0, 3.223e-07, 0.0, -0.4144, 0.9101, 0.0, -0.4144, 0.9101, 0.0, -0.4144, 0.9101, 0.0, -0.4144, 0.9101, 0.0, 3.051e-06, 1.948e-05, 1.0, 5.262e-06, 1.811e-05, 1.0, 0.06419, -0.03003, 0.9975, -0.4144, -0.9101, 4.898e-06, -0.4144, -0.9101, 4.898e-06, -0.4144, -0.9101, 4.898e-06, -0.4144, -0.9101, 4.898e-06, -0.9326, -0.2868, 0.219, -0.9939, -0.06695, 0.08773, -0.9939, -0.06695, 0.08773, -0.1567, -0.9876, 0.003, -0.1567, -0.9876, 0.003, -0.1626, -0.9867, -0.005253, -0.1629, -0.9866, -0.005691, 0.5611, -0.8276, -0.01273, 0.563, -0.8264, -0.001789, 0.5639, -0.8258, 0.003309, 0.5639, -0.8258, 0.003309, 0.9563, 0.2924, -0.0003215, 0.9563, 0.2924, -0.0003215, 0.9595, 0.2814, -0.01028, 0.9571, 0.2899, -0.002591, 0.1566, 0.9877, 0.002936, 0.1618, 0.9868, -0.005151, 0.1622, 0.9867, -0.005819, 0.1566, 0.9877, 0.002936, -0.5631, 0.8264, -0.001221, -0.5562, 0.8309, -0.01363, -0.5655, 0.8248, 0.00325, -0.5655, 0.8248, 0.00325, -0.9564, -0.2921, -0.0003229, -0.9564, -0.2921, -0.0003229, -0.9574, -0.2886, -0.002345, -0.9616, -0.2743, -0.0105, -0.5532, 0.8313, -0.05468, -0.5532, 0.8313, -0.05468, -0.5631, 0.8264, -0.001763, -0.5612, 0.8276, -0.01256, 0.0, 1.101e-06, 1.0, 0.0, 1.101e-06, 1.0, 0.0, 1.101e-06, 1.0, 0.0, 1.101e-06, 1.0, -0.1621, -0.9868, -0.005756, -0.1617, -0.9868, -0.005085, -0.195, -0.9791, -0.05842, -0.195, -0.9791, -0.05842, 1.871e-06, -1.43e-06, -1.0, 1.871e-06, -1.43e-06, -1.0, 1.871e-06, -1.43e-06, -1.0, 1.871e-06, -1.43e-06, -1.0, -0.9571, -0.2899, -0.002548, -0.9595, -0.2816, -0.01012, -0.9662, -0.2558, -0.03328, -0.9662, -0.2558, -0.03328, 0.9615, 0.2745, -0.01036, 0.9574, 0.2887, -0.002308, 0.9714, 0.2354, -0.03236, 0.9714, 0.2354, -0.03236, 0.1629, 0.9866, -0.005634, 0.1625, 0.9867, -0.005171, 0.1949, 0.9795, -0.05054, 0.1949, 0.9795, -0.05054, -1.871e-06, -1.43e-06, -1.0, -1.871e-06, -1.43e-06, -1.0, -1.871e-06, -1.43e-06, -1.0, -1.871e-06, -1.43e-06, -1.0, 0.5287, -0.8466, -0.06138, 0.5287, -0.8466, -0.06138, 0.5563, -0.8309, -0.01346, 0.5631, -0.8264, -0.001228, -0.4144, -0.9101, 0.0, -0.4144, -0.9101, 0.0, -0.4144, -0.9101, 0.0, -0.4144, -0.9101, 0.0, -1.0, -2.7e-08, 0.0, -1.0, -2.7e-08, 0.0, -1.0, -2.7e-08, 0.0, -1.0, -2.7e-08, 0.0, -0.4041, 0.9147, 0.00739, -0.4041, 0.9147, 0.00739, -0.4041, 0.9147, 0.00739, -0.4041, 0.9147, 0.00739, 1.0, -8.289e-09, 0.0, 1.0, -8.289e-09, 0.0, 1.0, -8.289e-09, 0.0, 1.0, -8.289e-09, 0.0, 0.4144, -0.9101, 0.0, 0.4144, -0.9101, 0.0, 0.4144, -0.9101, 0.0, 0.4144, -0.9101, 0.0, -1.003e-06, 1.097e-06, 1.0, -1.003e-06, 1.097e-06, 1.0, -1.003e-06, 1.097e-06, 1.0, -1.003e-06, 1.097e-06, 1.0, 0.3575, 0.933, 0.04011, 0.3575, 0.933, 0.04011, 0.3575, 0.933, 0.04011, 0.3575, 0.933, 0.04011, 0.1567, 0.9876, 0.002933, 0.1567, 0.9876, 0.002933, 0.1625, 0.9867, -0.00514, 0.1628, 0.9866, -0.005586, -0.5612, 0.8276, -0.01254, -0.5631, 0.8264, -0.001766, -0.5639, 0.8258, 0.003235, -0.5639, 0.8258, 0.003235, -0.9563, -0.2924, -0.0003144, -0.9563, -0.2924, -0.0003144, -0.9595, -0.2816, -0.0101, -0.957, -0.29, -0.002518, -0.1567, -0.9876, 0.002872, -0.1617, -0.9868, -0.005071, -0.1621, -0.9868, -0.005753, -0.1567, -0.9876, 0.002872, 0.5631, -0.8264, -0.001206, 0.5563, -0.8308, -0.01344, 0.5655, -0.8248, 0.003179, 0.5655, -0.8248, 0.003179, 0.9564, 0.2922, -0.0003155, 0.9564, 0.2922, -0.0003155, 0.9574, 0.2887, -0.002296, 0.9615, 0.2745, -0.01034, -0.5532, 0.8313, -0.05468, -0.5532, 0.8313, -0.05468, -0.563, 0.8264, -0.001831, -0.5611, 0.8276, -0.01277, 2.005e-05, -1.122e-05, 1.0, 0.05737, 0.0142, 0.9983, 1.438e-05, -1.341e-05, 1.0, -0.1622, -0.9867, -0.005884, -0.1618, -0.9868, -0.005184, -0.195, -0.9791, -0.05842, -0.195, -0.9791, -0.05842, -1.871e-06, -1.43e-06, -1.0, -1.871e-06, -1.43e-06, -1.0, -1.871e-06, -1.43e-06, -1.0, -1.871e-06, -1.43e-06, -1.0, -0.9571, -0.2899, -0.002584, -0.9595, -0.2814, -0.01029, -0.9662, -0.2558, -0.03328, -0.9662, -0.2558, -0.03328, 0.9616, 0.2742, -0.01051, 0.9575, 0.2886, -0.002369, 0.9714, 0.2354, -0.03235, 0.9714, 0.2354, -0.03235, 0.1629, 0.9866, -0.005713, 0.1626, 0.9867, -0.005281, 0.1949, 0.9795, -0.05054, 0.1949, 0.9795, -0.05054, -1.871e-06, -1.43e-06, -1.0, -1.871e-06, -1.43e-06, -1.0, -1.871e-06, -1.43e-06, -1.0, -1.871e-06, -1.43e-06, -1.0, 0.5287, -0.8466, -0.06138, 0.5287, -0.8466, -0.06138, 0.5562, -0.8309, -0.01365, 0.5631, -0.8264, -0.001245, -0.4144, -0.9101, 0.0, -0.4144, -0.9101, 0.0, -0.4144, -0.9101, 0.0, -0.4144, -0.9101, 0.0, -1.0, -2.7e-08, 0.0, -1.0, -2.7e-08, 0.0, -1.0, -2.7e-08, 0.0, -1.0, -2.7e-08, 0.0, -0.4041, 0.9147, 0.007405, -0.4041, 0.9147, 0.007387, -0.4041, 0.9147, 0.007396, -0.4041, 0.9147, 0.007388, -0.9227, 0.2339, 0.3065, -0.9227, 0.2339, 0.3065, -0.6605, 0.5441, 0.5173, 1.0, -8.289e-09, 0.0, 1.0, -8.289e-09, 0.0, 1.0, -8.289e-09, 0.0, 1.0, -8.289e-09, 0.0, 0.4144, -0.9101, 0.0, 0.4144, -0.9101, 0.0, 0.4144, -0.9101, 0.0, 0.4144, -0.9101, 0.0, 5.469e-06, -1.985e-05, 1.0, 3.237e-06, -1.883e-05, 1.0, -0.06274, 0.02901, 0.9976, 0.4144, 0.9101, -2.753e-06, 0.4144, 0.9101, -2.753e-06, 0.4144, 0.9101, -2.753e-06, 0.4144, 0.9101, -2.753e-06, 0.9246, 0.3336, 0.1838, 0.9939, 0.06696, 0.08768, 0.9939, 0.06695, 0.08772, 0.1567, 0.9876, 0.003, 0.1567, 0.9876, 0.003, 0.1626, 0.9867, -0.005254, 0.1629, 0.9866, -0.005692, -0.5611, 0.8276, -0.01277, -0.563, 0.8264, -0.001841, -0.5639, 0.8258, 0.003309, -0.5639, 0.8258, 0.003309, -0.9563, -0.2924, -0.0003215, -0.9563, -0.2924, -0.0003215, -0.9595, -0.2814, -0.01028, -0.9571, -0.2899, -0.002592, -0.1567, -0.9876, 0.002936, -0.1618, -0.9868, -0.005161, -0.1622, -0.9867, -0.005829, -0.1567, -0.9876, 0.002936, 0.5631, -0.8264, -0.001206, 0.5562, -0.8309, -0.01366, 0.5655, -0.8247, 0.00325, 0.5655, -0.8247, 0.00325, 0.9564, 0.2922, -0.0003228, 0.9564, 0.2922, -0.0003228, 0.9574, 0.2886, -0.002343, 0.9616, 0.2743, -0.0105, 0.0, -1.0, 0.0, 0.0, -1.0, 0.0, 0.0, -1.0, 0.0, 0.0, -1.0, 0.0, 0.0, 1.349e-07, 1.0, 0.0, 1.349e-07, 1.0, 0.0, 1.349e-07, 1.0, 0.0, 1.349e-07, 1.0, 0.0, 1.0, 0.0, 0.0, 1.0, 0.0, 0.0, 1.0, 0.0, 0.0, 1.0, 0.0, 0.0, -1.349e-07, -1.0, 0.0, -1.349e-07, -1.0, 0.0, -1.349e-07, -1.0, 0.0, -1.349e-07, -1.0, 1.0, -1.786e-08, 0.0, 1.0, -1.786e-08, 0.0, 1.0, -1.786e-08, 0.0, 1.0, -1.786e-08, 0.0, -1.0, 1.51e-08, 0.0, -1.0, 1.51e-08, 0.0, -1.0, 1.51e-08, 0.0, -1.0, 1.51e-08, 0.0, 0.0, -1.0, 0.0, 0.0, -1.0, 0.0, 0.0, -1.0, 0.0, 0.0, -1.0, 0.0, 0.0, 1.349e-07, 1.0, 0.0, 1.349e-07, 1.0, 0.0, 1.349e-07, 1.0, 0.0, 1.349e-07, 1.0, 0.0, 1.0, 0.0, 0.0, 1.0, 0.0, 0.0, 1.0, 0.0, 0.0, 1.0, 0.0, 0.0, -1.349e-07, -1.0, 0.0, -1.349e-07, -1.0, 0.0, -1.349e-07, -1.0, 0.0, -1.349e-07, -1.0, 1.0, 1.469e-08, 0.0, 1.0, 1.469e-08, 0.0, 1.0, 1.469e-08, 0.0, 1.0, 1.469e-08, 0.0, -1.0, -1.746e-08, 0.0, -1.0, -1.746e-08, 0.0, -1.0, -1.746e-08, 0.0, -1.0, -1.746e-08, 0.0, 1.156e-05, 1.266e-05, 1.0, 0.05738, 0.0142, 0.9983, 5.588e-07, 5.933e-07, 1.0, 1.165e-05, 8.948e-06, 1.0, -4.111e-06, -4.891e-06, 1.0, -0.06271, 0.02908, 0.9976, 5.284e-06, -5.364e-07, 1.0, -1.719e-05, 4.588e-06, 1.0, -2.548e-05, -1.812e-05, 1.0, -0.05733, -0.01567, 0.9982, -2.238e-05, -9.815e-06, 1.0, 1.055e-05, 5.145e-06, 1.0, 2.801e-05, -1.158e-05, 1.0, 0.06419, -0.03005, 0.9975, 1.43e-05, -4.362e-06, 1.0, 1.559e-05, -1.961e-06, 1.0, -1.512e-07, 7.932e-07, 1.0, -1.512e-07, 7.932e-07, 1.0, -1.512e-07, 7.932e-07, 1.0, -1.512e-07, 7.932e-07, 1.0, -1.512e-07, 7.932e-07, 1.0, -7.223e-08, -6.689e-07, -1.0, -7.223e-08, -6.689e-07, -1.0, -7.223e-08, -6.689e-07, -1.0, -7.223e-08, -6.689e-07, -1.0, -7.223e-08, -6.689e-07, -1.0, -7.223e-08, -6.689e-07, -1.0, 1.0, 0.0, 0.0, 1.0, 0.0, 0.0, 1.0, 0.0, 0.0, -1.0, 0.0, 0.0, -1.0, 0.0, 0.0, -1.0, 0.0, 0.0, -0.02791, 0.3778, 0.9255, -0.02791, 0.3778, 0.9255, -0.02791, 0.3778, 0.9255, 0.0, 1.0, 1.719e-06, 0.0, 1.0, 1.719e-06, 0.0, 1.0, 1.719e-06, 0.0, 1.0, 1.719e-06, 0.0, 1.0, 1.719e-06, 0.02962, -0.3752, 0.9265, 0.02962, -0.3752, 0.9265, 0.02962, -0.3752, 0.9265, 0.0, -1.0, 0.0, 0.0, -1.0, 0.0, 0.0, -1.0, 0.0, 0.0, -1.0, 0.0, 0.0, -1.0, 0.0, 0.0, -1.0, 0.0, -0.01008, -0.2422, -0.9702, -0.01008, -0.2422, -0.9702, -0.01008, -0.2422, -0.9702, 0.09441, 0.5844, 0.8059, 0.09441, 0.5844, 0.8059, 0.09441, 0.5844, 0.8059, 1.0, 0.0, 0.0, 1.0, 0.0, 0.0, 1.0, 0.0, 0.0, 1.0, 0.0, 0.0, 1.0, -4.28e-07, 0.0, 1.0, -4.28e-07, 0.0, 1.0, -4.28e-07, 0.0, 1.0, -4.28e-07, 0.0, 1.0, -4.28e-07, 0.0, 0.1272, -0.5876, 0.7991, 0.1272, -0.5876, 0.7991, 0.1272, -0.5876, 0.7991, 0.0, 0.0, 1.0, 0.0, 0.0, 1.0, 0.0, 0.0, 1.0, 0.0, 0.0, 1.0, 1.135e-07, 5.149e-07, 1.0, 1.135e-07, 5.149e-07, 1.0, 1.135e-07, 5.149e-07, 1.0, 1.135e-07, 5.149e-07, 1.0, -0.04355, -0.5455, -0.837, -0.04355, -0.5455, -0.837, -0.04355, -0.5455, -0.837, -1.0, 0.0, 0.0, -1.0, 0.0, 0.0, -1.0, 0.0, 0.0, -1.0, 0.0, 0.0, -1.0, 0.0, 0.0, -1.0, -2.646e-07, 0.0, -1.0, -2.646e-07, 0.0, -1.0, -2.646e-07, 0.0, -1.0, -2.646e-07, 0.0, -1.0, -2.646e-07, 0.0, -6.733e-08, 0.0, -1.0, -6.733e-08, 0.0, -1.0, -6.733e-08, 0.0, -1.0, -6.733e-08, 0.0, -1.0, -0.1098, 0.698, -0.7076, -0.1098, 0.698, -0.7076, -0.1098, 0.698, -0.7076, 0.0002868, -1.0, 0.0, 0.0002868, -1.0, 0.0, 0.0002868, -1.0, 0.0, 0.0002868, -1.0, 0.0, 0.01234, -0.0005824, 0.9999, 0.01234, -0.0005824, 0.9999, 0.01234, -0.0005824, 0.9999, 0.01234, -0.0005824, 0.9999, 0.0002834, 1.0, 0.0, 0.0002834, 1.0, 0.0, 0.0002834, 1.0, 0.0, 0.0002834, 1.0, 0.0, -0.01234, 0.0005824, -0.9999, -0.01234, 0.0005824, -0.9999, -0.01234, 0.0005824, -0.9999, -0.01234, 0.0005824, -0.9999, 0.9956, -0.09417, 0.0, 0.9956, -0.09417, 0.0, 0.9956, -0.09417, 0.0, 0.9956, -0.09417, 0.0, -1.0, 0.0, 0.0, -1.0, 0.0, 0.0, -1.0, 0.0, 0.0, -1.0, 0.0, 0.0, 0.0, 1.0, 4.197e-07, 0.0, 1.0, 4.197e-07, 0.0, 1.0, 4.197e-07, 0.0, 1.0, 4.197e-07, 0.0, 1.0, 4.197e-07, -0.02023, 0.01894, 0.9996, -0.02023, 0.01894, 0.9996, -0.02023, 0.01894, 0.9996, -0.02023, 0.01894, 0.9996, 0.0, -1.0, 0.0, 0.0, -1.0, 0.0, 0.0, -1.0, 0.0, 0.0, -1.0, 0.0, 0.0, -1.0, 0.0, 0.02262, 0.004309, -0.9997, 0.02262, 0.004309, -0.9997, 0.02262, 0.004309, -0.9997, 0.02262, 0.004309, -0.9997, -1.0, -1.091e-07, 0.0, -1.0, -1.091e-07, 0.0, -1.0, -1.091e-07, 0.0, -1.0, -1.091e-07, 0.0, -1.0, -1.091e-07, 0.0, 1.0, -2.132e-07, 0.0, 1.0, -2.132e-07, 0.0, 1.0, -2.132e-07, 0.0, 1.0, -2.132e-07, 0.0, 1.0, -2.132e-07, 0.0, 0.0, 1.0, 0.0, 0.0, 1.0, 0.0, 0.0, 1.0, 0.0, 0.0, 1.0, 0.0, 0.0, 1.0, 0.0, 0.02361, 0.01584, 0.9996, 0.02361, 0.01584, 0.9996, 0.02361, 0.01584, 0.9996, 0.02361, 0.01584, 0.9996, 0.02361, 0.01584, 0.9996, 0.0, -1.0, -1.64e-07, 0.0, -1.0, -1.64e-07, 0.0, -1.0, -1.64e-07, 0.0, -1.0, -1.64e-07, 0.0, -1.0, -1.64e-07, -0.02479, -0.005195, -0.9997, -0.02479, -0.005195, -0.9997, -0.02479, -0.005195, -0.9997, -0.02479, -0.005195, -0.9997, -0.02479, -0.005195, -0.9997, -0.02488, 0.1429, 0.9894, -0.02488, 0.1429, 0.9894, -0.02488, 0.1429, 0.9894, 0.04938, 0.2153, 0.9753, 0.04938, 0.2153, 0.9753, 0.04938, 0.2153, 0.9753, 0.3577, -0.3652, 0.8595, 0.3577, -0.3652, 0.8595, 0.3577, -0.3652, 0.8595, -0.03311, 0.00398, 0.9994, -0.03311, 0.00398, 0.9994, -0.03311, 0.00398, 0.9994, -0.03311, 0.00398, 0.9994, -0.3548, -0.4035, -0.8434, -0.3548, -0.4035, -0.8434, -0.3548, -0.4035, -0.8434, 0.0, 1.0, -1.944e-07, 0.0, 1.0, -1.944e-07, 0.0, 1.0, -1.944e-07, 0.0, 1.0, -1.944e-07, 1.43e-08, 0.0, -1.0, 1.43e-08, 0.0, -1.0, 1.43e-08, 0.0, -1.0, 1.43e-08, 0.0, -1.0, 1.43e-08, 0.0, -1.0, 1.43e-08, 0.0, -1.0, 0.0, -1.0, 7.928e-07, 0.0, -1.0, 7.928e-07, 0.0, -1.0, 7.928e-07, 0.0, 0.0, 1.0, 0.0, 0.0, 1.0, 0.0, 0.0, 1.0, 1.0, 8.191e-08, 0.0, 1.0, 8.191e-08, 0.0, 1.0, 8.191e-08, 0.0, 1.0, 8.191e-08, 0.0, -1.0, 0.0, 0.0, -1.0, 0.0, 0.0, -1.0, 0.0, 0.0, -0.06726, 0.7629, -0.6431, -0.06726, 0.7629, -0.6431, -0.06726, 0.7629, -0.6431, -1.0, 0.0, 0.0, -1.0, 0.0, 0.0, -1.0, 0.0, 0.0, -1.0, 0.0, 0.0, -1.0, 0.0, 0.0, -1.0, 0.0, 0.0, -1.0, 0.0, 0.0, -1.0, 0.0, 0.0, 0.12, -0.6148, -0.7795, 0.12, -0.6148, -0.7795, 0.12, -0.6148, -0.7795, 0.1307, 0.6837, -0.718, 0.1307, 0.6837, -0.718, 0.1307, 0.6837, -0.718, 8.138e-08, 0.0, -1.0, 8.138e-08, 0.0, -1.0, 8.138e-08, 0.0, -1.0, 8.138e-08, 0.0, -1.0, 8.138e-08, 0.0, -1.0, 8.138e-08, 0.0, -1.0, 8.138e-08, 0.0, -1.0, 0.1645, -0.7016, -0.6934, 0.1645, -0.7016, -0.6934, 0.1645, -0.7016, -0.6934, 0.3164, 0.6119, -0.7249, 0.3164, 0.6119, -0.7249, 0.3164, 0.6119, -0.7249, -0.1134, -0.4071, -0.9063, -0.1134, -0.4071, -0.9063, -0.1134, -0.4071, -0.9063, 0.101, -0.5849, -0.8048, 0.101, -0.5849, -0.8048, 0.101, -0.5849, -0.8048, -6.027e-09, -1.0, -3.027e-07, -6.027e-09, -1.0, -3.027e-07, -6.027e-09, -1.0, -3.027e-07, -6.027e-09, -1.0, -3.027e-07, 0.1834, -0.3404, 0.9222, 0.1834, -0.3404, 0.9222, 0.1834, -0.3404, 0.9222, -1.201e-06, -1.0, -2.149e-06, -1.201e-06, -1.0, -2.149e-06, -1.201e-06, -1.0, -2.149e-06, -1.201e-06, -1.0, -2.149e-06, -1.201e-06, -1.0, -2.149e-06, 1.0, -2.639e-06, 0.0, 1.0, -2.639e-06, 0.0, 1.0, -2.639e-06, 0.0, 1.0, -2.639e-06, 0.0, 1.0, 1.208e-06, 0.0, 1.0, 1.208e-06, 0.0, 1.0, 1.208e-06, 0.0, 1.0, 1.208e-06, 0.0, 1.0, -7.726e-07, 0.0, 1.0, -7.726e-07, 0.0, 1.0, -7.726e-07, 0.0, 1.0, -7.726e-07, 0.0, 1.0, -1.968e-06, 0.0, 1.0, -1.968e-06, 0.0, 1.0, -1.968e-06, 0.0, 0.0, 0.0, -1.0, 0.0, 0.0, -1.0, 0.0, 0.0, -1.0, 0.0, 0.0, -1.0, 0.0, 0.0, -1.0, 0.0, 0.0, -1.0, 0.0, 0.0, -1.0, 0.0, 0.0, -1.0, 0.0, 0.0, -1.0, -0.04121, -0.6829, -0.7294, -0.04121, -0.6829, -0.7294, -0.04121, -0.6829, -0.7294, 0.0, 0.0, 1.0, 0.0, 0.0, 1.0, 0.0, 0.0, 1.0, -0.008977, -0.2723, 0.9622, -0.008977, -0.2723, 0.9622, -0.008977, -0.2723, 0.9622, 0.0, 0.0, 1.0, 0.0, 0.0, 1.0, 0.0, 0.0, 1.0, 0.0, 0.0, 1.0, 0.0, 0.0, 1.0, 0.0, 0.0, 1.0, 0.01296, -0.2706, 0.9626, 0.01296, -0.2706, 0.9626, 0.01296, -0.2706, 0.9626, 0.01672, 0.1816, 0.9832, 0.01672, 0.1816, 0.9832, 0.01672, 0.1816, 0.9832, -0.01194, 0.1793, 0.9837, -0.01194, 0.1793, 0.9837, -0.01194, 0.1793, 0.9837, 0.0, 0.0, 1.0, 0.0, 0.0, 1.0, 0.0, 0.0, 1.0, 0.0, 0.0, 1.0, -4.76e-07, 0.0, 1.0, -4.76e-07, 0.0, 1.0, -4.76e-07, 0.0, 1.0, -4.005e-07, 0.0, 1.0, -4.005e-07, 0.0, 1.0, -4.005e-07, 0.0, 1.0, 3.478e-07, 0.0, 1.0, 3.478e-07, 0.0, 1.0, 3.478e-07, 0.0, 1.0, 0.0, -1.0, -2.783e-06, 0.0, -1.0, -2.783e-06, 0.0, -1.0, -2.783e-06, -0.00696, -0.01289, 0.9999, -0.00696, -0.01289, 0.9999, -0.00696, -0.01289, 0.9999, -0.00621, 1.0, 0.0, -0.00621, 1.0, 0.0, -0.00621, 1.0, 0.0, -0.00621, 1.0, 0.0, 0.007014, -0.0002277, -1.0, 0.007014, -0.0002277, -1.0, 0.007014, -0.0002277, -1.0, 0.007014, -0.0002277, -1.0, 1.0, 0.0, 0.0, 1.0, 0.0, 0.0, 1.0, 0.0, 0.0, 1.0, 0.0, 0.0, -0.9978, 0.06646, 0.0, -0.9978, 0.06646, 0.0, -0.9978, 0.06646, 0.0, -0.9978, 0.06646, 0.0, 0.0, -1.0, 0.0, 0.0, -1.0, 0.0, 0.0, -1.0, 0.0, 0.0, -1.0, 0.0, 0.0, 0.0, 1.0, 0.0, 0.0, 1.0, 0.0, 0.0, 1.0, 0.0, 0.0, 1.0, 0.0, 0.0, 1.0, 0.0, 0.0, 1.0, 0.0, 1.0, -2.325e-06, 0.0, 1.0, -2.325e-06, 0.0, 1.0, -2.325e-06, 0.0, 0.0, -1.0, 0.0, 0.0, -1.0, 0.0, 0.0, -1.0, 1.0, -3.262e-07, 0.0, 1.0, -3.262e-07, 0.0, 1.0, -3.262e-07, 0.0, 1.0, -3.262e-07, 0.0, -1.0, 0.0, 0.0, -1.0, 0.0, 0.0, -1.0, 0.0, 0.0, -0.03346, -0.3854, 0.9222, -0.03346, -0.3854, 0.9222, -0.03346, -0.3854, 0.9222, -1.0, 0.0, 0.0, -1.0, 0.0, 0.0, -1.0, 0.0, 0.0, -1.0, 0.0, 0.0, -1.0, -2.434e-07, 0.0, -1.0, -2.434e-07, 0.0, -1.0, -2.434e-07, 0.0, -1.0, -2.434e-07, 0.0, 0.06917, 0.3414, 0.9374, 0.06917, 0.3414, 0.9374, 0.06917, 0.3414, 0.9374, 0.0796, -0.4013, 0.9125, 0.0796, -0.4013, 0.9125, 0.0796, -0.4013, 0.9125, 0.0, 0.0, 1.0, 0.0, 0.0, 1.0, 0.0, 0.0, 1.0, 0.0, 0.0, 1.0, 0.0, 0.0, 1.0, 0.0, 0.0, 1.0, 0.0, 0.0, 1.0, 0.1349, 0.5558, 0.8203, 0.1349, 0.5558, 0.8203, 0.1349, 0.5558, 0.8203, 0.2548, -0.4759, 0.8418, 0.2548, -0.4759, 0.8418, 0.2548, -0.4759, 0.8418, -0.07749, 0.2781, 0.9574, -0.07749, 0.2781, 0.9574, -0.07749, 0.2781, 0.9574, 0.07326, 0.4243, 0.9026, 0.07326, 0.4243, 0.9026, 0.07326, 0.4243, 0.9026, 0.0, 1.0, -1.308e-06, 0.0, 1.0, -1.308e-06, 0.0, 1.0, -1.308e-06, 0.0, 1.0, -1.308e-06, 0.1834, 0.3404, -0.9222, 0.1834, 0.3404, -0.9222, 0.1834, 0.3404, -0.9222, 0.0, 1.0, 7.742e-07, 0.0, 1.0, 7.742e-07, 0.0, 1.0, 7.742e-07, 0.0, 1.0, 7.742e-07, 0.0, 1.0, 7.742e-07, 1.0, -2.933e-06, 0.0, 1.0, -2.933e-06, 0.0, 1.0, -2.933e-06, 0.0, 1.0, -2.933e-06, 0.0, 1.0, 0.0, 0.0, 1.0, 0.0, 0.0, 1.0, 0.0, 0.0, 1.0, 0.0, 0.0, 1.0, 4.497e-07, 0.0, 1.0, 4.497e-07, 0.0, 1.0, 4.497e-07, 0.0, 1.0, 4.497e-07, 0.0, 1.0, 2.774e-06, 0.0, 1.0, 2.774e-06, 0.0, 1.0, 2.774e-06, 0.0, 0.0, 0.0, 1.0, 0.0, 0.0, 1.0, 0.0, 0.0, 1.0, 0.0, 0.0, 1.0, 0.0, 0.0, 1.0, 0.0, 0.0, 1.0, 0.0, 0.0, 1.0, 0.0, 0.0, 1.0, 0.0, 0.0, 1.0, -0.01861, 0.3132, 0.9495, -0.01861, 0.3132, 0.9495, -0.01861, 0.3132, 0.9495, 0.0, 0.0, -1.0, 0.0, 0.0, -1.0, 0.0, 0.0, -1.0, -0.02031, 0.3414, -0.9397, -0.02031, 0.3414, -0.9397, -0.02031, 0.3414, -0.9397, 0.0, 0.0, -1.0, 0.0, 0.0, -1.0, 0.0, 0.0, -1.0, 0.0, 0.0, -1.0, 0.0, 0.0, -1.0, 0.0, 0.0, -1.0, 0.02904, 0.339, -0.9403, 0.02904, 0.339, -0.9403, 0.02904, 0.339, -0.9403, 0.02982, -0.2303, -0.9727, 0.02982, -0.2303, -0.9727, 0.02982, -0.2303, -0.9727, -0.02127, -0.2278, -0.9735, -0.02127, -0.2278, -0.9735, -0.02127, -0.2278, -0.9735, 0.0, 0.0, -1.0, 0.0, 0.0, -1.0, 0.0, 0.0, -1.0, 0.0, 0.0, -1.0, 0.0, 0.0, -1.0, 0.0, 0.0, -1.0, 0.0, 0.0, -1.0, -3.228e-07, 0.0, -1.0, -3.228e-07, 0.0, -1.0, -3.228e-07, 0.0, -1.0, 3.059e-07, 0.0, -1.0, 3.059e-07, 0.0, -1.0, 3.059e-07, 0.0, -1.0, 0.0, -1.0, 0.0, 0.0, -1.0, 0.0, 0.0, -1.0, 0.0, 0.0, -1.0, 0.0, 0.0, -1.0, 0.0, 0.02095, -0.01961, 0.9996, 0.02095, -0.01961, 0.9996, 0.02095, -0.01961, 0.9996, 0.02095, -0.01961, 0.9996, 0.0, 1.0, 0.0, 0.0, 1.0, 0.0, 0.0, 1.0, 0.0, 0.0, 1.0, 0.0, 0.0, 1.0, 0.0, -0.02348, -0.004473, -0.9997, -0.02348, -0.004473, -0.9997, -0.02348, -0.004473, -0.9997, -0.02348, -0.004473, -0.9997, 1.0, -3.219e-07, 0.0, 1.0, -3.219e-07, 0.0, 1.0, -3.219e-07, 0.0, 1.0, -3.219e-07, 0.0, 1.0, -3.219e-07, 0.0, -1.0, 2.132e-07, 0.0, -1.0, 2.132e-07, 0.0, -1.0, 2.132e-07, 0.0, -1.0, 2.132e-07, 0.0, -1.0, 2.132e-07, 0.0, 0.0, -1.0, 0.0, 0.0, -1.0, 0.0, 0.0, -1.0, 0.0, 0.0, -1.0, 0.0, 0.0, -1.0, 0.0, -0.02361, -0.01583, 0.9996, -0.02361, -0.01583, 0.9996, -0.02361, -0.01583, 0.9996, -0.02361, -0.01583, 0.9996, -0.02361, -0.01583, 0.9996, 0.0, 1.0, 1.874e-07, 0.0, 1.0, 1.874e-07, 0.0, 1.0, 1.874e-07, 0.0, 1.0, 1.874e-07, 0.0, 1.0, 1.874e-07, 0.02479, 0.005195, -0.9997, 0.02479, 0.005195, -0.9997, 0.02479, 0.005195, -0.9997, 0.02479, 0.005195, -0.9997, 0.02479, 0.005195, -0.9997, 0.06751, -0.3877, 0.9193, 0.06751, -0.3877, 0.9193, 0.06751, -0.3877, 0.9193, -0.1233, -0.5377, 0.8341, -0.1233, -0.5377, 0.8341, -0.1233, -0.5377, 0.8341, -0.3577, 0.3652, 0.8595, -0.3577, 0.3652, 0.8595, -0.3577, 0.3652, 0.8595, 0.03493, -0.004387, 0.9994, 0.03493, -0.004387, 0.9994, 0.03493, -0.004387, 0.9994, 0.03493, -0.004387, 0.9994, 0.3548, 0.4035, -0.8434, 0.3548, 0.4035, -0.8434, 0.3548, 0.4035, -0.8434, 0.08614, -0.6181, 0.7814, 0.08614, -0.6181, 0.7814, 0.08614, -0.6181, 0.7814, -0.2075, -0.6033, 0.77, -0.2075, -0.6033, 0.77, -0.2075, -0.6033, 0.77, -0.005139, -0.0009918, 1.0, -0.005139, -0.0009918, 1.0, -0.005139, -0.0009918, 1.0, -0.005139, -0.0009918, 1.0, -0.01368, -0.00202, 0.9999, -0.01368, -0.00202, 0.9999, -0.01368, -0.00202, 0.9999, -0.01368, -0.00202, 0.9999, 0.0, -1.0, -6.646e-07, 0.0, -1.0, -6.646e-07, 0.0, -1.0, -6.646e-07, 0.0, -1.0, -6.646e-07, 0.0, -1.0, 7.194e-07, 0.0, -1.0, 7.194e-07, 0.0, -1.0, 7.194e-07, 0.0, -1.0, 7.194e-07, 0.0, -1.0, 0.0, 0.0, -1.0, 0.0, 0.0, -1.0, 0.0, 0.0, -1.0, 0.0, 0.0, 6.745e-08, 1.0, 0.0, 6.745e-08, 1.0, 0.0, 6.745e-08, 1.0, 0.0, 6.745e-08, 1.0, 0.0, 1.0, 0.0, 0.0, 1.0, 0.0, 0.0, 1.0, 0.0, 0.0, 1.0, 0.0, 0.0, -6.745e-08, -1.0, 0.0, -6.745e-08, -1.0, 0.0, -6.745e-08, -1.0, 0.0, -6.745e-08, -1.0, 1.0, 1.272e-08, 0.0, 1.0, 1.272e-08, 0.0, 1.0, 1.272e-08, 0.0, 1.0, 1.272e-08, 0.0, -1.0, 7.548e-09, 0.0, -1.0, 7.548e-09, 0.0, -1.0, 7.548e-09, 0.0, -1.0, 7.548e-09, 0.0, 0.0, -1.0, 0.0, 0.0, -1.0, 0.0, 0.0, -1.0, 0.0, 0.0, -1.0, 0.0, -5.93e-10, -2.349e-05, 1.0, 0.0, -2.349e-05, 1.0, -6.511e-07, -2.349e-05, 1.0, 6.481e-07, -2.349e-05, 1.0, 0.0, 1.0, 0.0, 0.0, 1.0, 0.0, 0.0, 1.0, 0.0, 0.0, 1.0, 0.0, -5.93e-10, 2.349e-05, -1.0, 0.0, 2.349e-05, -1.0, -6.511e-07, 2.349e-05, -1.0, 6.481e-07, 2.349e-05, -1.0, 1.0, 0.0, 0.0, 1.0, 0.0, 0.0, 1.0, 0.0, 0.0, 1.0, 0.0, 0.0, -1.0, 2.165e-08, 0.0, -1.0, 2.165e-08, 0.0, -1.0, 2.165e-08, 0.0, -1.0, 2.165e-08, 0.0, 0.0, 1.0, 0.0, 0.0, 1.0, 0.0, 0.0, 1.0, 0.0, 0.0, 1.0, 0.0, 0.0, 1.349e-07, 1.0, 0.0, 1.349e-07, 1.0, 0.0, 1.349e-07, 1.0, 0.0, 1.349e-07, 1.0, 0.0, -1.0, 0.0, 0.0, -1.0, 0.0, 0.0, -1.0, 0.0, 0.0, -1.0, 0.0, 0.0, -6.745e-08, -1.0, 0.0, -6.745e-08, -1.0, 0.0, -6.745e-08, -1.0, 0.0, -6.745e-08, -1.0, -1.0, -3.982e-08, 0.0, -1.0, -3.982e-08, 0.0, -1.0, -3.982e-08, 0.0, -1.0, -3.982e-08, 0.0, 1.0, -6.254e-09, 0.0, 1.0, -6.254e-09, 0.0, 1.0, -6.254e-09, 0.0, 1.0, -6.254e-09, 0.0, 0.0, 1.0, 0.0, 0.0, 1.0, 0.0, 0.0, 1.0, 0.0, 0.0, 1.0, 0.0, -6.857e-07, -9.073e-06, 1.0, 6.824e-07, -9.073e-06, 1.0, -6.244e-10, -9.073e-06, 1.0, 0.0, -9.073e-06, 1.0, 0.0, -1.0, 0.0, 0.0, -1.0, 0.0, 0.0, -1.0, 0.0, 0.0, -1.0, 0.0, -6.857e-07, 9.105e-06, -1.0, 6.824e-07, 9.105e-06, -1.0, -6.244e-10, 9.105e-06, -1.0, 0.0, 9.105e-06, -1.0, -1.0, -1.083e-08, 0.0, -1.0, -1.083e-08, 0.0, -1.0, -1.083e-08, 0.0, -1.0, -1.083e-08, 0.0, 1.0, 0.0, 0.0, 1.0, 0.0, 0.0, 1.0, 0.0, 0.0, 1.0, 0.0, 0.0])] * 3)])

# ---- objects
ob_sm_env_dock_01 = bpy.data.objects.new('SM_Env_Dock_01', me_mesh)

# ---- transforms, parenting, visibility, modifiers, constraints
ob_sm_env_dock_01.location = (0.0, 0.0, 0.0)
ob_sm_env_dock_01.color = (0.8, 0.8, 0.8, 1.0)

# ---- collection membership
col_sm_env_dock_01.objects.link(ob_sm_env_dock_01)

# ---- scene / render settings (as saved in the file)
scene.frame_start = 1; scene.frame_end = 250; scene.frame_set(1)
scene.render.engine = 'BLENDER_EEVEE_NEXT'
bpy.context.view_layer.update()

# ---- added for rendering (the .blend has no active camera and no usable light): camera, sun
cam_auto = bpy.data.cameras.new('AutoCamera')
cam_auto.lens = 50.0
cam_auto.sensor_width = 36.0
cam_auto.clip_end = 1000.0
ob_auto_camera = bpy.data.objects.new('AutoCamera', cam_auto)
scene.collection.objects.link(ob_auto_camera)
ob_auto_camera.location = (8.5404, -10.2604, 6.86216)
ob_auto_camera.rotation_euler = (1.09748, -7.21219e-08, 0.694738)
scene.camera = ob_auto_camera
light_auto_sun = bpy.data.lights.new('AutoSun', 'SUN')
light_auto_sun.energy = 3.0
light_auto_sun.angle = 0.0523599
ob_auto_sun = bpy.data.objects.new('AutoSun', light_auto_sun)
scene.collection.objects.link(ob_auto_sun)
ob_auto_sun.rotation_euler = (0.872665, 0.174533, 0.523599)
bpy.context.view_layer.update()
